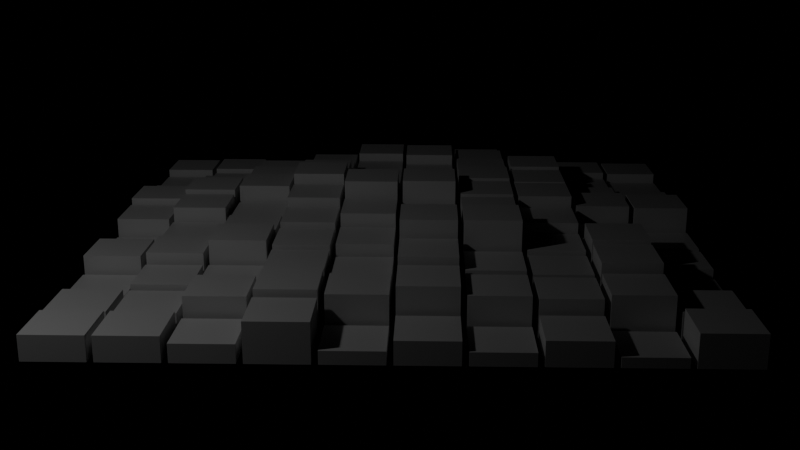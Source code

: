 # Source: cubes_animation_1.blend  (saved by Blender 4.4.32; exported with 4.5.12 LTS)
import bpy
from mathutils import Matrix  # noqa: F401  (used for matrix-valued properties, if any)

bpy.ops.wm.read_factory_settings(use_empty=True)
scene = bpy.context.scene
scene.name = 'Scene'

# ---- materials (node trees are filled in below, after node groups)
mat_graymat = bpy.data.materials.new('GrayMat')

# ---- material node trees
mat_graymat.use_nodes = True; mat_graymat.node_tree.nodes.clear()
_N = mat_graymat.node_tree.nodes; _L = mat_graymat.node_tree.links
n0 = _N.new('ShaderNodeBsdfPrincipled'); n0.name = 'Principled BSDF'; n0.location = (10, 300)
n0.inputs[0].default_value = (0.6, 0.6, 0.6, 1.0)
n0.inputs[2].default_value = 0.45
n1 = _N.new('ShaderNodeOutputMaterial'); n1.name = 'Material Output'; n1.location = (300, 300)
_L.new(n0.outputs[0], n1.inputs[0])
n1.is_active_output = True

# ---- world
world_world = bpy.data.worlds.new('World'); scene.world = world_world
world_world.use_nodes = True; world_world.node_tree.nodes.clear()
_N = world_world.node_tree.nodes; _L = world_world.node_tree.links
n0 = _N.new('ShaderNodeBackground'); n0.name = 'Background'; n0.location = (10, 300)
n0.inputs[0].default_value = (0.0, 0.0, 0.0, 1.0)
n0.inputs[1].default_value = 0.0
n1 = _N.new('ShaderNodeOutputWorld'); n1.name = 'World Output'; n1.location = (300, 300)
_L.new(n0.outputs[0], n1.inputs[0])
n1.is_active_output = True

# ---- cameras
cam_camera_001 = bpy.data.cameras.new('Camera.001')

# ---- lights
light_point_001 = bpy.data.lights.new('Point.001', 'POINT')
light_point_001.energy = 1500.0
light_point_001.shadow_soft_size = 0.5

# ---- meshes
me_cube_200 = bpy.data.meshes.new('Cube.200')
me_cube_200.from_pydata([(-1.0, -1.0, -1.0), (-1.0, -1.0, 1.0), (-1.0, 1.0, -1.0), (-1.0, 1.0, 1.0), (1.0, -1.0, -1.0), (1.0, -1.0, 1.0), (1.0, 1.0, -1.0), (1.0, 1.0, 1.0)], [], [(0, 1, 3, 2), (2, 3, 7, 6), (6, 7, 5, 4), (4, 5, 1, 0), (2, 6, 4, 0), (7, 3, 1, 5)])
_uv = me_cube_200.uv_layers.new(name='UVMap')
_uv.uv.foreach_set('vector', [0.375, 0.0, 0.625, 0.0, 0.625, 0.25, 0.375, 0.25, 0.375, 0.25, 0.625, 0.25, 0.625, 0.5, 0.375, 0.5, 0.375, 0.5, 0.625, 0.5, 0.625, 0.75, 0.375, 0.75, 0.375, 0.75, 0.625, 0.75, 0.625, 1.0, 0.375, 1.0, 0.125, 0.5, 0.375, 0.5, 0.375, 0.75, 0.125, 0.75, 0.625, 0.5, 0.875, 0.5, 0.875, 0.75, 0.625, 0.75])
me_cube_200.materials.append(mat_graymat)
me_cube_200.update()
me_cube_201 = bpy.data.meshes.new('Cube.201')
me_cube_201.from_pydata([(-1.0, -1.0, -1.0), (-1.0, -1.0, 1.0), (-1.0, 1.0, -1.0), (-1.0, 1.0, 1.0), (1.0, -1.0, -1.0), (1.0, -1.0, 1.0), (1.0, 1.0, -1.0), (1.0, 1.0, 1.0)], [], [(0, 1, 3, 2), (2, 3, 7, 6), (6, 7, 5, 4), (4, 5, 1, 0), (2, 6, 4, 0), (7, 3, 1, 5)])
_uv = me_cube_201.uv_layers.new(name='UVMap')
_uv.uv.foreach_set('vector', [0.375, 0.0, 0.625, 0.0, 0.625, 0.25, 0.375, 0.25, 0.375, 0.25, 0.625, 0.25, 0.625, 0.5, 0.375, 0.5, 0.375, 0.5, 0.625, 0.5, 0.625, 0.75, 0.375, 0.75, 0.375, 0.75, 0.625, 0.75, 0.625, 1.0, 0.375, 1.0, 0.125, 0.5, 0.375, 0.5, 0.375, 0.75, 0.125, 0.75, 0.625, 0.5, 0.875, 0.5, 0.875, 0.75, 0.625, 0.75])
me_cube_201.materials.append(mat_graymat)
me_cube_201.update()
me_cube_202 = bpy.data.meshes.new('Cube.202')
me_cube_202.from_pydata([(-1.0, -1.0, -1.0), (-1.0, -1.0, 1.0), (-1.0, 1.0, -1.0), (-1.0, 1.0, 1.0), (1.0, -1.0, -1.0), (1.0, -1.0, 1.0), (1.0, 1.0, -1.0), (1.0, 1.0, 1.0)], [], [(0, 1, 3, 2), (2, 3, 7, 6), (6, 7, 5, 4), (4, 5, 1, 0), (2, 6, 4, 0), (7, 3, 1, 5)])
_uv = me_cube_202.uv_layers.new(name='UVMap')
_uv.uv.foreach_set('vector', [0.375, 0.0, 0.625, 0.0, 0.625, 0.25, 0.375, 0.25, 0.375, 0.25, 0.625, 0.25, 0.625, 0.5, 0.375, 0.5, 0.375, 0.5, 0.625, 0.5, 0.625, 0.75, 0.375, 0.75, 0.375, 0.75, 0.625, 0.75, 0.625, 1.0, 0.375, 1.0, 0.125, 0.5, 0.375, 0.5, 0.375, 0.75, 0.125, 0.75, 0.625, 0.5, 0.875, 0.5, 0.875, 0.75, 0.625, 0.75])
me_cube_202.materials.append(mat_graymat)
me_cube_202.update()
me_cube_203 = bpy.data.meshes.new('Cube.203')
me_cube_203.from_pydata([(-1.0, -1.0, -1.0), (-1.0, -1.0, 1.0), (-1.0, 1.0, -1.0), (-1.0, 1.0, 1.0), (1.0, -1.0, -1.0), (1.0, -1.0, 1.0), (1.0, 1.0, -1.0), (1.0, 1.0, 1.0)], [], [(0, 1, 3, 2), (2, 3, 7, 6), (6, 7, 5, 4), (4, 5, 1, 0), (2, 6, 4, 0), (7, 3, 1, 5)])
_uv = me_cube_203.uv_layers.new(name='UVMap')
_uv.uv.foreach_set('vector', [0.375, 0.0, 0.625, 0.0, 0.625, 0.25, 0.375, 0.25, 0.375, 0.25, 0.625, 0.25, 0.625, 0.5, 0.375, 0.5, 0.375, 0.5, 0.625, 0.5, 0.625, 0.75, 0.375, 0.75, 0.375, 0.75, 0.625, 0.75, 0.625, 1.0, 0.375, 1.0, 0.125, 0.5, 0.375, 0.5, 0.375, 0.75, 0.125, 0.75, 0.625, 0.5, 0.875, 0.5, 0.875, 0.75, 0.625, 0.75])
me_cube_203.materials.append(mat_graymat)
me_cube_203.update()
me_cube_204 = bpy.data.meshes.new('Cube.204')
me_cube_204.from_pydata([(-1.0, -1.0, -1.0), (-1.0, -1.0, 1.0), (-1.0, 1.0, -1.0), (-1.0, 1.0, 1.0), (1.0, -1.0, -1.0), (1.0, -1.0, 1.0), (1.0, 1.0, -1.0), (1.0, 1.0, 1.0)], [], [(0, 1, 3, 2), (2, 3, 7, 6), (6, 7, 5, 4), (4, 5, 1, 0), (2, 6, 4, 0), (7, 3, 1, 5)])
_uv = me_cube_204.uv_layers.new(name='UVMap')
_uv.uv.foreach_set('vector', [0.375, 0.0, 0.625, 0.0, 0.625, 0.25, 0.375, 0.25, 0.375, 0.25, 0.625, 0.25, 0.625, 0.5, 0.375, 0.5, 0.375, 0.5, 0.625, 0.5, 0.625, 0.75, 0.375, 0.75, 0.375, 0.75, 0.625, 0.75, 0.625, 1.0, 0.375, 1.0, 0.125, 0.5, 0.375, 0.5, 0.375, 0.75, 0.125, 0.75, 0.625, 0.5, 0.875, 0.5, 0.875, 0.75, 0.625, 0.75])
me_cube_204.materials.append(mat_graymat)
me_cube_204.update()
me_cube_205 = bpy.data.meshes.new('Cube.205')
me_cube_205.from_pydata([(-1.0, -1.0, -1.0), (-1.0, -1.0, 1.0), (-1.0, 1.0, -1.0), (-1.0, 1.0, 1.0), (1.0, -1.0, -1.0), (1.0, -1.0, 1.0), (1.0, 1.0, -1.0), (1.0, 1.0, 1.0)], [], [(0, 1, 3, 2), (2, 3, 7, 6), (6, 7, 5, 4), (4, 5, 1, 0), (2, 6, 4, 0), (7, 3, 1, 5)])
_uv = me_cube_205.uv_layers.new(name='UVMap')
_uv.uv.foreach_set('vector', [0.375, 0.0, 0.625, 0.0, 0.625, 0.25, 0.375, 0.25, 0.375, 0.25, 0.625, 0.25, 0.625, 0.5, 0.375, 0.5, 0.375, 0.5, 0.625, 0.5, 0.625, 0.75, 0.375, 0.75, 0.375, 0.75, 0.625, 0.75, 0.625, 1.0, 0.375, 1.0, 0.125, 0.5, 0.375, 0.5, 0.375, 0.75, 0.125, 0.75, 0.625, 0.5, 0.875, 0.5, 0.875, 0.75, 0.625, 0.75])
me_cube_205.materials.append(mat_graymat)
me_cube_205.update()
me_cube_206 = bpy.data.meshes.new('Cube.206')
me_cube_206.from_pydata([(-1.0, -1.0, -1.0), (-1.0, -1.0, 1.0), (-1.0, 1.0, -1.0), (-1.0, 1.0, 1.0), (1.0, -1.0, -1.0), (1.0, -1.0, 1.0), (1.0, 1.0, -1.0), (1.0, 1.0, 1.0)], [], [(0, 1, 3, 2), (2, 3, 7, 6), (6, 7, 5, 4), (4, 5, 1, 0), (2, 6, 4, 0), (7, 3, 1, 5)])
_uv = me_cube_206.uv_layers.new(name='UVMap')
_uv.uv.foreach_set('vector', [0.375, 0.0, 0.625, 0.0, 0.625, 0.25, 0.375, 0.25, 0.375, 0.25, 0.625, 0.25, 0.625, 0.5, 0.375, 0.5, 0.375, 0.5, 0.625, 0.5, 0.625, 0.75, 0.375, 0.75, 0.375, 0.75, 0.625, 0.75, 0.625, 1.0, 0.375, 1.0, 0.125, 0.5, 0.375, 0.5, 0.375, 0.75, 0.125, 0.75, 0.625, 0.5, 0.875, 0.5, 0.875, 0.75, 0.625, 0.75])
me_cube_206.materials.append(mat_graymat)
me_cube_206.update()
me_cube_207 = bpy.data.meshes.new('Cube.207')
me_cube_207.from_pydata([(-1.0, -1.0, -1.0), (-1.0, -1.0, 1.0), (-1.0, 1.0, -1.0), (-1.0, 1.0, 1.0), (1.0, -1.0, -1.0), (1.0, -1.0, 1.0), (1.0, 1.0, -1.0), (1.0, 1.0, 1.0)], [], [(0, 1, 3, 2), (2, 3, 7, 6), (6, 7, 5, 4), (4, 5, 1, 0), (2, 6, 4, 0), (7, 3, 1, 5)])
_uv = me_cube_207.uv_layers.new(name='UVMap')
_uv.uv.foreach_set('vector', [0.375, 0.0, 0.625, 0.0, 0.625, 0.25, 0.375, 0.25, 0.375, 0.25, 0.625, 0.25, 0.625, 0.5, 0.375, 0.5, 0.375, 0.5, 0.625, 0.5, 0.625, 0.75, 0.375, 0.75, 0.375, 0.75, 0.625, 0.75, 0.625, 1.0, 0.375, 1.0, 0.125, 0.5, 0.375, 0.5, 0.375, 0.75, 0.125, 0.75, 0.625, 0.5, 0.875, 0.5, 0.875, 0.75, 0.625, 0.75])
me_cube_207.materials.append(mat_graymat)
me_cube_207.update()
me_cube_208 = bpy.data.meshes.new('Cube.208')
me_cube_208.from_pydata([(-1.0, -1.0, -1.0), (-1.0, -1.0, 1.0), (-1.0, 1.0, -1.0), (-1.0, 1.0, 1.0), (1.0, -1.0, -1.0), (1.0, -1.0, 1.0), (1.0, 1.0, -1.0), (1.0, 1.0, 1.0)], [], [(0, 1, 3, 2), (2, 3, 7, 6), (6, 7, 5, 4), (4, 5, 1, 0), (2, 6, 4, 0), (7, 3, 1, 5)])
_uv = me_cube_208.uv_layers.new(name='UVMap')
_uv.uv.foreach_set('vector', [0.375, 0.0, 0.625, 0.0, 0.625, 0.25, 0.375, 0.25, 0.375, 0.25, 0.625, 0.25, 0.625, 0.5, 0.375, 0.5, 0.375, 0.5, 0.625, 0.5, 0.625, 0.75, 0.375, 0.75, 0.375, 0.75, 0.625, 0.75, 0.625, 1.0, 0.375, 1.0, 0.125, 0.5, 0.375, 0.5, 0.375, 0.75, 0.125, 0.75, 0.625, 0.5, 0.875, 0.5, 0.875, 0.75, 0.625, 0.75])
me_cube_208.materials.append(mat_graymat)
me_cube_208.update()
me_cube_209 = bpy.data.meshes.new('Cube.209')
me_cube_209.from_pydata([(-1.0, -1.0, -1.0), (-1.0, -1.0, 1.0), (-1.0, 1.0, -1.0), (-1.0, 1.0, 1.0), (1.0, -1.0, -1.0), (1.0, -1.0, 1.0), (1.0, 1.0, -1.0), (1.0, 1.0, 1.0)], [], [(0, 1, 3, 2), (2, 3, 7, 6), (6, 7, 5, 4), (4, 5, 1, 0), (2, 6, 4, 0), (7, 3, 1, 5)])
_uv = me_cube_209.uv_layers.new(name='UVMap')
_uv.uv.foreach_set('vector', [0.375, 0.0, 0.625, 0.0, 0.625, 0.25, 0.375, 0.25, 0.375, 0.25, 0.625, 0.25, 0.625, 0.5, 0.375, 0.5, 0.375, 0.5, 0.625, 0.5, 0.625, 0.75, 0.375, 0.75, 0.375, 0.75, 0.625, 0.75, 0.625, 1.0, 0.375, 1.0, 0.125, 0.5, 0.375, 0.5, 0.375, 0.75, 0.125, 0.75, 0.625, 0.5, 0.875, 0.5, 0.875, 0.75, 0.625, 0.75])
me_cube_209.materials.append(mat_graymat)
me_cube_209.update()
me_cube_210 = bpy.data.meshes.new('Cube.210')
me_cube_210.from_pydata([(-1.0, -1.0, -1.0), (-1.0, -1.0, 1.0), (-1.0, 1.0, -1.0), (-1.0, 1.0, 1.0), (1.0, -1.0, -1.0), (1.0, -1.0, 1.0), (1.0, 1.0, -1.0), (1.0, 1.0, 1.0)], [], [(0, 1, 3, 2), (2, 3, 7, 6), (6, 7, 5, 4), (4, 5, 1, 0), (2, 6, 4, 0), (7, 3, 1, 5)])
_uv = me_cube_210.uv_layers.new(name='UVMap')
_uv.uv.foreach_set('vector', [0.375, 0.0, 0.625, 0.0, 0.625, 0.25, 0.375, 0.25, 0.375, 0.25, 0.625, 0.25, 0.625, 0.5, 0.375, 0.5, 0.375, 0.5, 0.625, 0.5, 0.625, 0.75, 0.375, 0.75, 0.375, 0.75, 0.625, 0.75, 0.625, 1.0, 0.375, 1.0, 0.125, 0.5, 0.375, 0.5, 0.375, 0.75, 0.125, 0.75, 0.625, 0.5, 0.875, 0.5, 0.875, 0.75, 0.625, 0.75])
me_cube_210.materials.append(mat_graymat)
me_cube_210.update()
me_cube_211 = bpy.data.meshes.new('Cube.211')
me_cube_211.from_pydata([(-1.0, -1.0, -1.0), (-1.0, -1.0, 1.0), (-1.0, 1.0, -1.0), (-1.0, 1.0, 1.0), (1.0, -1.0, -1.0), (1.0, -1.0, 1.0), (1.0, 1.0, -1.0), (1.0, 1.0, 1.0)], [], [(0, 1, 3, 2), (2, 3, 7, 6), (6, 7, 5, 4), (4, 5, 1, 0), (2, 6, 4, 0), (7, 3, 1, 5)])
_uv = me_cube_211.uv_layers.new(name='UVMap')
_uv.uv.foreach_set('vector', [0.375, 0.0, 0.625, 0.0, 0.625, 0.25, 0.375, 0.25, 0.375, 0.25, 0.625, 0.25, 0.625, 0.5, 0.375, 0.5, 0.375, 0.5, 0.625, 0.5, 0.625, 0.75, 0.375, 0.75, 0.375, 0.75, 0.625, 0.75, 0.625, 1.0, 0.375, 1.0, 0.125, 0.5, 0.375, 0.5, 0.375, 0.75, 0.125, 0.75, 0.625, 0.5, 0.875, 0.5, 0.875, 0.75, 0.625, 0.75])
me_cube_211.materials.append(mat_graymat)
me_cube_211.update()
me_cube_212 = bpy.data.meshes.new('Cube.212')
me_cube_212.from_pydata([(-1.0, -1.0, -1.0), (-1.0, -1.0, 1.0), (-1.0, 1.0, -1.0), (-1.0, 1.0, 1.0), (1.0, -1.0, -1.0), (1.0, -1.0, 1.0), (1.0, 1.0, -1.0), (1.0, 1.0, 1.0)], [], [(0, 1, 3, 2), (2, 3, 7, 6), (6, 7, 5, 4), (4, 5, 1, 0), (2, 6, 4, 0), (7, 3, 1, 5)])
_uv = me_cube_212.uv_layers.new(name='UVMap')
_uv.uv.foreach_set('vector', [0.375, 0.0, 0.625, 0.0, 0.625, 0.25, 0.375, 0.25, 0.375, 0.25, 0.625, 0.25, 0.625, 0.5, 0.375, 0.5, 0.375, 0.5, 0.625, 0.5, 0.625, 0.75, 0.375, 0.75, 0.375, 0.75, 0.625, 0.75, 0.625, 1.0, 0.375, 1.0, 0.125, 0.5, 0.375, 0.5, 0.375, 0.75, 0.125, 0.75, 0.625, 0.5, 0.875, 0.5, 0.875, 0.75, 0.625, 0.75])
me_cube_212.materials.append(mat_graymat)
me_cube_212.update()
me_cube_213 = bpy.data.meshes.new('Cube.213')
me_cube_213.from_pydata([(-1.0, -1.0, -1.0), (-1.0, -1.0, 1.0), (-1.0, 1.0, -1.0), (-1.0, 1.0, 1.0), (1.0, -1.0, -1.0), (1.0, -1.0, 1.0), (1.0, 1.0, -1.0), (1.0, 1.0, 1.0)], [], [(0, 1, 3, 2), (2, 3, 7, 6), (6, 7, 5, 4), (4, 5, 1, 0), (2, 6, 4, 0), (7, 3, 1, 5)])
_uv = me_cube_213.uv_layers.new(name='UVMap')
_uv.uv.foreach_set('vector', [0.375, 0.0, 0.625, 0.0, 0.625, 0.25, 0.375, 0.25, 0.375, 0.25, 0.625, 0.25, 0.625, 0.5, 0.375, 0.5, 0.375, 0.5, 0.625, 0.5, 0.625, 0.75, 0.375, 0.75, 0.375, 0.75, 0.625, 0.75, 0.625, 1.0, 0.375, 1.0, 0.125, 0.5, 0.375, 0.5, 0.375, 0.75, 0.125, 0.75, 0.625, 0.5, 0.875, 0.5, 0.875, 0.75, 0.625, 0.75])
me_cube_213.materials.append(mat_graymat)
me_cube_213.update()
me_cube_214 = bpy.data.meshes.new('Cube.214')
me_cube_214.from_pydata([(-1.0, -1.0, -1.0), (-1.0, -1.0, 1.0), (-1.0, 1.0, -1.0), (-1.0, 1.0, 1.0), (1.0, -1.0, -1.0), (1.0, -1.0, 1.0), (1.0, 1.0, -1.0), (1.0, 1.0, 1.0)], [], [(0, 1, 3, 2), (2, 3, 7, 6), (6, 7, 5, 4), (4, 5, 1, 0), (2, 6, 4, 0), (7, 3, 1, 5)])
_uv = me_cube_214.uv_layers.new(name='UVMap')
_uv.uv.foreach_set('vector', [0.375, 0.0, 0.625, 0.0, 0.625, 0.25, 0.375, 0.25, 0.375, 0.25, 0.625, 0.25, 0.625, 0.5, 0.375, 0.5, 0.375, 0.5, 0.625, 0.5, 0.625, 0.75, 0.375, 0.75, 0.375, 0.75, 0.625, 0.75, 0.625, 1.0, 0.375, 1.0, 0.125, 0.5, 0.375, 0.5, 0.375, 0.75, 0.125, 0.75, 0.625, 0.5, 0.875, 0.5, 0.875, 0.75, 0.625, 0.75])
me_cube_214.materials.append(mat_graymat)
me_cube_214.update()
me_cube_215 = bpy.data.meshes.new('Cube.215')
me_cube_215.from_pydata([(-1.0, -1.0, -1.0), (-1.0, -1.0, 1.0), (-1.0, 1.0, -1.0), (-1.0, 1.0, 1.0), (1.0, -1.0, -1.0), (1.0, -1.0, 1.0), (1.0, 1.0, -1.0), (1.0, 1.0, 1.0)], [], [(0, 1, 3, 2), (2, 3, 7, 6), (6, 7, 5, 4), (4, 5, 1, 0), (2, 6, 4, 0), (7, 3, 1, 5)])
_uv = me_cube_215.uv_layers.new(name='UVMap')
_uv.uv.foreach_set('vector', [0.375, 0.0, 0.625, 0.0, 0.625, 0.25, 0.375, 0.25, 0.375, 0.25, 0.625, 0.25, 0.625, 0.5, 0.375, 0.5, 0.375, 0.5, 0.625, 0.5, 0.625, 0.75, 0.375, 0.75, 0.375, 0.75, 0.625, 0.75, 0.625, 1.0, 0.375, 1.0, 0.125, 0.5, 0.375, 0.5, 0.375, 0.75, 0.125, 0.75, 0.625, 0.5, 0.875, 0.5, 0.875, 0.75, 0.625, 0.75])
me_cube_215.materials.append(mat_graymat)
me_cube_215.update()
me_cube_216 = bpy.data.meshes.new('Cube.216')
me_cube_216.from_pydata([(-1.0, -1.0, -1.0), (-1.0, -1.0, 1.0), (-1.0, 1.0, -1.0), (-1.0, 1.0, 1.0), (1.0, -1.0, -1.0), (1.0, -1.0, 1.0), (1.0, 1.0, -1.0), (1.0, 1.0, 1.0)], [], [(0, 1, 3, 2), (2, 3, 7, 6), (6, 7, 5, 4), (4, 5, 1, 0), (2, 6, 4, 0), (7, 3, 1, 5)])
_uv = me_cube_216.uv_layers.new(name='UVMap')
_uv.uv.foreach_set('vector', [0.375, 0.0, 0.625, 0.0, 0.625, 0.25, 0.375, 0.25, 0.375, 0.25, 0.625, 0.25, 0.625, 0.5, 0.375, 0.5, 0.375, 0.5, 0.625, 0.5, 0.625, 0.75, 0.375, 0.75, 0.375, 0.75, 0.625, 0.75, 0.625, 1.0, 0.375, 1.0, 0.125, 0.5, 0.375, 0.5, 0.375, 0.75, 0.125, 0.75, 0.625, 0.5, 0.875, 0.5, 0.875, 0.75, 0.625, 0.75])
me_cube_216.materials.append(mat_graymat)
me_cube_216.update()
me_cube_217 = bpy.data.meshes.new('Cube.217')
me_cube_217.from_pydata([(-1.0, -1.0, -1.0), (-1.0, -1.0, 1.0), (-1.0, 1.0, -1.0), (-1.0, 1.0, 1.0), (1.0, -1.0, -1.0), (1.0, -1.0, 1.0), (1.0, 1.0, -1.0), (1.0, 1.0, 1.0)], [], [(0, 1, 3, 2), (2, 3, 7, 6), (6, 7, 5, 4), (4, 5, 1, 0), (2, 6, 4, 0), (7, 3, 1, 5)])
_uv = me_cube_217.uv_layers.new(name='UVMap')
_uv.uv.foreach_set('vector', [0.375, 0.0, 0.625, 0.0, 0.625, 0.25, 0.375, 0.25, 0.375, 0.25, 0.625, 0.25, 0.625, 0.5, 0.375, 0.5, 0.375, 0.5, 0.625, 0.5, 0.625, 0.75, 0.375, 0.75, 0.375, 0.75, 0.625, 0.75, 0.625, 1.0, 0.375, 1.0, 0.125, 0.5, 0.375, 0.5, 0.375, 0.75, 0.125, 0.75, 0.625, 0.5, 0.875, 0.5, 0.875, 0.75, 0.625, 0.75])
me_cube_217.materials.append(mat_graymat)
me_cube_217.update()
me_cube_218 = bpy.data.meshes.new('Cube.218')
me_cube_218.from_pydata([(-1.0, -1.0, -1.0), (-1.0, -1.0, 1.0), (-1.0, 1.0, -1.0), (-1.0, 1.0, 1.0), (1.0, -1.0, -1.0), (1.0, -1.0, 1.0), (1.0, 1.0, -1.0), (1.0, 1.0, 1.0)], [], [(0, 1, 3, 2), (2, 3, 7, 6), (6, 7, 5, 4), (4, 5, 1, 0), (2, 6, 4, 0), (7, 3, 1, 5)])
_uv = me_cube_218.uv_layers.new(name='UVMap')
_uv.uv.foreach_set('vector', [0.375, 0.0, 0.625, 0.0, 0.625, 0.25, 0.375, 0.25, 0.375, 0.25, 0.625, 0.25, 0.625, 0.5, 0.375, 0.5, 0.375, 0.5, 0.625, 0.5, 0.625, 0.75, 0.375, 0.75, 0.375, 0.75, 0.625, 0.75, 0.625, 1.0, 0.375, 1.0, 0.125, 0.5, 0.375, 0.5, 0.375, 0.75, 0.125, 0.75, 0.625, 0.5, 0.875, 0.5, 0.875, 0.75, 0.625, 0.75])
me_cube_218.materials.append(mat_graymat)
me_cube_218.update()
me_cube_219 = bpy.data.meshes.new('Cube.219')
me_cube_219.from_pydata([(-1.0, -1.0, -1.0), (-1.0, -1.0, 1.0), (-1.0, 1.0, -1.0), (-1.0, 1.0, 1.0), (1.0, -1.0, -1.0), (1.0, -1.0, 1.0), (1.0, 1.0, -1.0), (1.0, 1.0, 1.0)], [], [(0, 1, 3, 2), (2, 3, 7, 6), (6, 7, 5, 4), (4, 5, 1, 0), (2, 6, 4, 0), (7, 3, 1, 5)])
_uv = me_cube_219.uv_layers.new(name='UVMap')
_uv.uv.foreach_set('vector', [0.375, 0.0, 0.625, 0.0, 0.625, 0.25, 0.375, 0.25, 0.375, 0.25, 0.625, 0.25, 0.625, 0.5, 0.375, 0.5, 0.375, 0.5, 0.625, 0.5, 0.625, 0.75, 0.375, 0.75, 0.375, 0.75, 0.625, 0.75, 0.625, 1.0, 0.375, 1.0, 0.125, 0.5, 0.375, 0.5, 0.375, 0.75, 0.125, 0.75, 0.625, 0.5, 0.875, 0.5, 0.875, 0.75, 0.625, 0.75])
me_cube_219.materials.append(mat_graymat)
me_cube_219.update()
me_cube_220 = bpy.data.meshes.new('Cube.220')
me_cube_220.from_pydata([(-1.0, -1.0, -1.0), (-1.0, -1.0, 1.0), (-1.0, 1.0, -1.0), (-1.0, 1.0, 1.0), (1.0, -1.0, -1.0), (1.0, -1.0, 1.0), (1.0, 1.0, -1.0), (1.0, 1.0, 1.0)], [], [(0, 1, 3, 2), (2, 3, 7, 6), (6, 7, 5, 4), (4, 5, 1, 0), (2, 6, 4, 0), (7, 3, 1, 5)])
_uv = me_cube_220.uv_layers.new(name='UVMap')
_uv.uv.foreach_set('vector', [0.375, 0.0, 0.625, 0.0, 0.625, 0.25, 0.375, 0.25, 0.375, 0.25, 0.625, 0.25, 0.625, 0.5, 0.375, 0.5, 0.375, 0.5, 0.625, 0.5, 0.625, 0.75, 0.375, 0.75, 0.375, 0.75, 0.625, 0.75, 0.625, 1.0, 0.375, 1.0, 0.125, 0.5, 0.375, 0.5, 0.375, 0.75, 0.125, 0.75, 0.625, 0.5, 0.875, 0.5, 0.875, 0.75, 0.625, 0.75])
me_cube_220.materials.append(mat_graymat)
me_cube_220.update()
me_cube_221 = bpy.data.meshes.new('Cube.221')
me_cube_221.from_pydata([(-1.0, -1.0, -1.0), (-1.0, -1.0, 1.0), (-1.0, 1.0, -1.0), (-1.0, 1.0, 1.0), (1.0, -1.0, -1.0), (1.0, -1.0, 1.0), (1.0, 1.0, -1.0), (1.0, 1.0, 1.0)], [], [(0, 1, 3, 2), (2, 3, 7, 6), (6, 7, 5, 4), (4, 5, 1, 0), (2, 6, 4, 0), (7, 3, 1, 5)])
_uv = me_cube_221.uv_layers.new(name='UVMap')
_uv.uv.foreach_set('vector', [0.375, 0.0, 0.625, 0.0, 0.625, 0.25, 0.375, 0.25, 0.375, 0.25, 0.625, 0.25, 0.625, 0.5, 0.375, 0.5, 0.375, 0.5, 0.625, 0.5, 0.625, 0.75, 0.375, 0.75, 0.375, 0.75, 0.625, 0.75, 0.625, 1.0, 0.375, 1.0, 0.125, 0.5, 0.375, 0.5, 0.375, 0.75, 0.125, 0.75, 0.625, 0.5, 0.875, 0.5, 0.875, 0.75, 0.625, 0.75])
me_cube_221.materials.append(mat_graymat)
me_cube_221.update()
me_cube_222 = bpy.data.meshes.new('Cube.222')
me_cube_222.from_pydata([(-1.0, -1.0, -1.0), (-1.0, -1.0, 1.0), (-1.0, 1.0, -1.0), (-1.0, 1.0, 1.0), (1.0, -1.0, -1.0), (1.0, -1.0, 1.0), (1.0, 1.0, -1.0), (1.0, 1.0, 1.0)], [], [(0, 1, 3, 2), (2, 3, 7, 6), (6, 7, 5, 4), (4, 5, 1, 0), (2, 6, 4, 0), (7, 3, 1, 5)])
_uv = me_cube_222.uv_layers.new(name='UVMap')
_uv.uv.foreach_set('vector', [0.375, 0.0, 0.625, 0.0, 0.625, 0.25, 0.375, 0.25, 0.375, 0.25, 0.625, 0.25, 0.625, 0.5, 0.375, 0.5, 0.375, 0.5, 0.625, 0.5, 0.625, 0.75, 0.375, 0.75, 0.375, 0.75, 0.625, 0.75, 0.625, 1.0, 0.375, 1.0, 0.125, 0.5, 0.375, 0.5, 0.375, 0.75, 0.125, 0.75, 0.625, 0.5, 0.875, 0.5, 0.875, 0.75, 0.625, 0.75])
me_cube_222.materials.append(mat_graymat)
me_cube_222.update()
me_cube_223 = bpy.data.meshes.new('Cube.223')
me_cube_223.from_pydata([(-1.0, -1.0, -1.0), (-1.0, -1.0, 1.0), (-1.0, 1.0, -1.0), (-1.0, 1.0, 1.0), (1.0, -1.0, -1.0), (1.0, -1.0, 1.0), (1.0, 1.0, -1.0), (1.0, 1.0, 1.0)], [], [(0, 1, 3, 2), (2, 3, 7, 6), (6, 7, 5, 4), (4, 5, 1, 0), (2, 6, 4, 0), (7, 3, 1, 5)])
_uv = me_cube_223.uv_layers.new(name='UVMap')
_uv.uv.foreach_set('vector', [0.375, 0.0, 0.625, 0.0, 0.625, 0.25, 0.375, 0.25, 0.375, 0.25, 0.625, 0.25, 0.625, 0.5, 0.375, 0.5, 0.375, 0.5, 0.625, 0.5, 0.625, 0.75, 0.375, 0.75, 0.375, 0.75, 0.625, 0.75, 0.625, 1.0, 0.375, 1.0, 0.125, 0.5, 0.375, 0.5, 0.375, 0.75, 0.125, 0.75, 0.625, 0.5, 0.875, 0.5, 0.875, 0.75, 0.625, 0.75])
me_cube_223.materials.append(mat_graymat)
me_cube_223.update()
me_cube_224 = bpy.data.meshes.new('Cube.224')
me_cube_224.from_pydata([(-1.0, -1.0, -1.0), (-1.0, -1.0, 1.0), (-1.0, 1.0, -1.0), (-1.0, 1.0, 1.0), (1.0, -1.0, -1.0), (1.0, -1.0, 1.0), (1.0, 1.0, -1.0), (1.0, 1.0, 1.0)], [], [(0, 1, 3, 2), (2, 3, 7, 6), (6, 7, 5, 4), (4, 5, 1, 0), (2, 6, 4, 0), (7, 3, 1, 5)])
_uv = me_cube_224.uv_layers.new(name='UVMap')
_uv.uv.foreach_set('vector', [0.375, 0.0, 0.625, 0.0, 0.625, 0.25, 0.375, 0.25, 0.375, 0.25, 0.625, 0.25, 0.625, 0.5, 0.375, 0.5, 0.375, 0.5, 0.625, 0.5, 0.625, 0.75, 0.375, 0.75, 0.375, 0.75, 0.625, 0.75, 0.625, 1.0, 0.375, 1.0, 0.125, 0.5, 0.375, 0.5, 0.375, 0.75, 0.125, 0.75, 0.625, 0.5, 0.875, 0.5, 0.875, 0.75, 0.625, 0.75])
me_cube_224.materials.append(mat_graymat)
me_cube_224.update()
me_cube_225 = bpy.data.meshes.new('Cube.225')
me_cube_225.from_pydata([(-1.0, -1.0, -1.0), (-1.0, -1.0, 1.0), (-1.0, 1.0, -1.0), (-1.0, 1.0, 1.0), (1.0, -1.0, -1.0), (1.0, -1.0, 1.0), (1.0, 1.0, -1.0), (1.0, 1.0, 1.0)], [], [(0, 1, 3, 2), (2, 3, 7, 6), (6, 7, 5, 4), (4, 5, 1, 0), (2, 6, 4, 0), (7, 3, 1, 5)])
_uv = me_cube_225.uv_layers.new(name='UVMap')
_uv.uv.foreach_set('vector', [0.375, 0.0, 0.625, 0.0, 0.625, 0.25, 0.375, 0.25, 0.375, 0.25, 0.625, 0.25, 0.625, 0.5, 0.375, 0.5, 0.375, 0.5, 0.625, 0.5, 0.625, 0.75, 0.375, 0.75, 0.375, 0.75, 0.625, 0.75, 0.625, 1.0, 0.375, 1.0, 0.125, 0.5, 0.375, 0.5, 0.375, 0.75, 0.125, 0.75, 0.625, 0.5, 0.875, 0.5, 0.875, 0.75, 0.625, 0.75])
me_cube_225.materials.append(mat_graymat)
me_cube_225.update()
me_cube_226 = bpy.data.meshes.new('Cube.226')
me_cube_226.from_pydata([(-1.0, -1.0, -1.0), (-1.0, -1.0, 1.0), (-1.0, 1.0, -1.0), (-1.0, 1.0, 1.0), (1.0, -1.0, -1.0), (1.0, -1.0, 1.0), (1.0, 1.0, -1.0), (1.0, 1.0, 1.0)], [], [(0, 1, 3, 2), (2, 3, 7, 6), (6, 7, 5, 4), (4, 5, 1, 0), (2, 6, 4, 0), (7, 3, 1, 5)])
_uv = me_cube_226.uv_layers.new(name='UVMap')
_uv.uv.foreach_set('vector', [0.375, 0.0, 0.625, 0.0, 0.625, 0.25, 0.375, 0.25, 0.375, 0.25, 0.625, 0.25, 0.625, 0.5, 0.375, 0.5, 0.375, 0.5, 0.625, 0.5, 0.625, 0.75, 0.375, 0.75, 0.375, 0.75, 0.625, 0.75, 0.625, 1.0, 0.375, 1.0, 0.125, 0.5, 0.375, 0.5, 0.375, 0.75, 0.125, 0.75, 0.625, 0.5, 0.875, 0.5, 0.875, 0.75, 0.625, 0.75])
me_cube_226.materials.append(mat_graymat)
me_cube_226.update()
me_cube_227 = bpy.data.meshes.new('Cube.227')
me_cube_227.from_pydata([(-1.0, -1.0, -1.0), (-1.0, -1.0, 1.0), (-1.0, 1.0, -1.0), (-1.0, 1.0, 1.0), (1.0, -1.0, -1.0), (1.0, -1.0, 1.0), (1.0, 1.0, -1.0), (1.0, 1.0, 1.0)], [], [(0, 1, 3, 2), (2, 3, 7, 6), (6, 7, 5, 4), (4, 5, 1, 0), (2, 6, 4, 0), (7, 3, 1, 5)])
_uv = me_cube_227.uv_layers.new(name='UVMap')
_uv.uv.foreach_set('vector', [0.375, 0.0, 0.625, 0.0, 0.625, 0.25, 0.375, 0.25, 0.375, 0.25, 0.625, 0.25, 0.625, 0.5, 0.375, 0.5, 0.375, 0.5, 0.625, 0.5, 0.625, 0.75, 0.375, 0.75, 0.375, 0.75, 0.625, 0.75, 0.625, 1.0, 0.375, 1.0, 0.125, 0.5, 0.375, 0.5, 0.375, 0.75, 0.125, 0.75, 0.625, 0.5, 0.875, 0.5, 0.875, 0.75, 0.625, 0.75])
me_cube_227.materials.append(mat_graymat)
me_cube_227.update()
me_cube_228 = bpy.data.meshes.new('Cube.228')
me_cube_228.from_pydata([(-1.0, -1.0, -1.0), (-1.0, -1.0, 1.0), (-1.0, 1.0, -1.0), (-1.0, 1.0, 1.0), (1.0, -1.0, -1.0), (1.0, -1.0, 1.0), (1.0, 1.0, -1.0), (1.0, 1.0, 1.0)], [], [(0, 1, 3, 2), (2, 3, 7, 6), (6, 7, 5, 4), (4, 5, 1, 0), (2, 6, 4, 0), (7, 3, 1, 5)])
_uv = me_cube_228.uv_layers.new(name='UVMap')
_uv.uv.foreach_set('vector', [0.375, 0.0, 0.625, 0.0, 0.625, 0.25, 0.375, 0.25, 0.375, 0.25, 0.625, 0.25, 0.625, 0.5, 0.375, 0.5, 0.375, 0.5, 0.625, 0.5, 0.625, 0.75, 0.375, 0.75, 0.375, 0.75, 0.625, 0.75, 0.625, 1.0, 0.375, 1.0, 0.125, 0.5, 0.375, 0.5, 0.375, 0.75, 0.125, 0.75, 0.625, 0.5, 0.875, 0.5, 0.875, 0.75, 0.625, 0.75])
me_cube_228.materials.append(mat_graymat)
me_cube_228.update()
me_cube_229 = bpy.data.meshes.new('Cube.229')
me_cube_229.from_pydata([(-1.0, -1.0, -1.0), (-1.0, -1.0, 1.0), (-1.0, 1.0, -1.0), (-1.0, 1.0, 1.0), (1.0, -1.0, -1.0), (1.0, -1.0, 1.0), (1.0, 1.0, -1.0), (1.0, 1.0, 1.0)], [], [(0, 1, 3, 2), (2, 3, 7, 6), (6, 7, 5, 4), (4, 5, 1, 0), (2, 6, 4, 0), (7, 3, 1, 5)])
_uv = me_cube_229.uv_layers.new(name='UVMap')
_uv.uv.foreach_set('vector', [0.375, 0.0, 0.625, 0.0, 0.625, 0.25, 0.375, 0.25, 0.375, 0.25, 0.625, 0.25, 0.625, 0.5, 0.375, 0.5, 0.375, 0.5, 0.625, 0.5, 0.625, 0.75, 0.375, 0.75, 0.375, 0.75, 0.625, 0.75, 0.625, 1.0, 0.375, 1.0, 0.125, 0.5, 0.375, 0.5, 0.375, 0.75, 0.125, 0.75, 0.625, 0.5, 0.875, 0.5, 0.875, 0.75, 0.625, 0.75])
me_cube_229.materials.append(mat_graymat)
me_cube_229.update()
me_cube_230 = bpy.data.meshes.new('Cube.230')
me_cube_230.from_pydata([(-1.0, -1.0, -1.0), (-1.0, -1.0, 1.0), (-1.0, 1.0, -1.0), (-1.0, 1.0, 1.0), (1.0, -1.0, -1.0), (1.0, -1.0, 1.0), (1.0, 1.0, -1.0), (1.0, 1.0, 1.0)], [], [(0, 1, 3, 2), (2, 3, 7, 6), (6, 7, 5, 4), (4, 5, 1, 0), (2, 6, 4, 0), (7, 3, 1, 5)])
_uv = me_cube_230.uv_layers.new(name='UVMap')
_uv.uv.foreach_set('vector', [0.375, 0.0, 0.625, 0.0, 0.625, 0.25, 0.375, 0.25, 0.375, 0.25, 0.625, 0.25, 0.625, 0.5, 0.375, 0.5, 0.375, 0.5, 0.625, 0.5, 0.625, 0.75, 0.375, 0.75, 0.375, 0.75, 0.625, 0.75, 0.625, 1.0, 0.375, 1.0, 0.125, 0.5, 0.375, 0.5, 0.375, 0.75, 0.125, 0.75, 0.625, 0.5, 0.875, 0.5, 0.875, 0.75, 0.625, 0.75])
me_cube_230.materials.append(mat_graymat)
me_cube_230.update()
me_cube_231 = bpy.data.meshes.new('Cube.231')
me_cube_231.from_pydata([(-1.0, -1.0, -1.0), (-1.0, -1.0, 1.0), (-1.0, 1.0, -1.0), (-1.0, 1.0, 1.0), (1.0, -1.0, -1.0), (1.0, -1.0, 1.0), (1.0, 1.0, -1.0), (1.0, 1.0, 1.0)], [], [(0, 1, 3, 2), (2, 3, 7, 6), (6, 7, 5, 4), (4, 5, 1, 0), (2, 6, 4, 0), (7, 3, 1, 5)])
_uv = me_cube_231.uv_layers.new(name='UVMap')
_uv.uv.foreach_set('vector', [0.375, 0.0, 0.625, 0.0, 0.625, 0.25, 0.375, 0.25, 0.375, 0.25, 0.625, 0.25, 0.625, 0.5, 0.375, 0.5, 0.375, 0.5, 0.625, 0.5, 0.625, 0.75, 0.375, 0.75, 0.375, 0.75, 0.625, 0.75, 0.625, 1.0, 0.375, 1.0, 0.125, 0.5, 0.375, 0.5, 0.375, 0.75, 0.125, 0.75, 0.625, 0.5, 0.875, 0.5, 0.875, 0.75, 0.625, 0.75])
me_cube_231.materials.append(mat_graymat)
me_cube_231.update()
me_cube_232 = bpy.data.meshes.new('Cube.232')
me_cube_232.from_pydata([(-1.0, -1.0, -1.0), (-1.0, -1.0, 1.0), (-1.0, 1.0, -1.0), (-1.0, 1.0, 1.0), (1.0, -1.0, -1.0), (1.0, -1.0, 1.0), (1.0, 1.0, -1.0), (1.0, 1.0, 1.0)], [], [(0, 1, 3, 2), (2, 3, 7, 6), (6, 7, 5, 4), (4, 5, 1, 0), (2, 6, 4, 0), (7, 3, 1, 5)])
_uv = me_cube_232.uv_layers.new(name='UVMap')
_uv.uv.foreach_set('vector', [0.375, 0.0, 0.625, 0.0, 0.625, 0.25, 0.375, 0.25, 0.375, 0.25, 0.625, 0.25, 0.625, 0.5, 0.375, 0.5, 0.375, 0.5, 0.625, 0.5, 0.625, 0.75, 0.375, 0.75, 0.375, 0.75, 0.625, 0.75, 0.625, 1.0, 0.375, 1.0, 0.125, 0.5, 0.375, 0.5, 0.375, 0.75, 0.125, 0.75, 0.625, 0.5, 0.875, 0.5, 0.875, 0.75, 0.625, 0.75])
me_cube_232.materials.append(mat_graymat)
me_cube_232.update()
me_cube_233 = bpy.data.meshes.new('Cube.233')
me_cube_233.from_pydata([(-1.0, -1.0, -1.0), (-1.0, -1.0, 1.0), (-1.0, 1.0, -1.0), (-1.0, 1.0, 1.0), (1.0, -1.0, -1.0), (1.0, -1.0, 1.0), (1.0, 1.0, -1.0), (1.0, 1.0, 1.0)], [], [(0, 1, 3, 2), (2, 3, 7, 6), (6, 7, 5, 4), (4, 5, 1, 0), (2, 6, 4, 0), (7, 3, 1, 5)])
_uv = me_cube_233.uv_layers.new(name='UVMap')
_uv.uv.foreach_set('vector', [0.375, 0.0, 0.625, 0.0, 0.625, 0.25, 0.375, 0.25, 0.375, 0.25, 0.625, 0.25, 0.625, 0.5, 0.375, 0.5, 0.375, 0.5, 0.625, 0.5, 0.625, 0.75, 0.375, 0.75, 0.375, 0.75, 0.625, 0.75, 0.625, 1.0, 0.375, 1.0, 0.125, 0.5, 0.375, 0.5, 0.375, 0.75, 0.125, 0.75, 0.625, 0.5, 0.875, 0.5, 0.875, 0.75, 0.625, 0.75])
me_cube_233.materials.append(mat_graymat)
me_cube_233.update()
me_cube_234 = bpy.data.meshes.new('Cube.234')
me_cube_234.from_pydata([(-1.0, -1.0, -1.0), (-1.0, -1.0, 1.0), (-1.0, 1.0, -1.0), (-1.0, 1.0, 1.0), (1.0, -1.0, -1.0), (1.0, -1.0, 1.0), (1.0, 1.0, -1.0), (1.0, 1.0, 1.0)], [], [(0, 1, 3, 2), (2, 3, 7, 6), (6, 7, 5, 4), (4, 5, 1, 0), (2, 6, 4, 0), (7, 3, 1, 5)])
_uv = me_cube_234.uv_layers.new(name='UVMap')
_uv.uv.foreach_set('vector', [0.375, 0.0, 0.625, 0.0, 0.625, 0.25, 0.375, 0.25, 0.375, 0.25, 0.625, 0.25, 0.625, 0.5, 0.375, 0.5, 0.375, 0.5, 0.625, 0.5, 0.625, 0.75, 0.375, 0.75, 0.375, 0.75, 0.625, 0.75, 0.625, 1.0, 0.375, 1.0, 0.125, 0.5, 0.375, 0.5, 0.375, 0.75, 0.125, 0.75, 0.625, 0.5, 0.875, 0.5, 0.875, 0.75, 0.625, 0.75])
me_cube_234.materials.append(mat_graymat)
me_cube_234.update()
me_cube_235 = bpy.data.meshes.new('Cube.235')
me_cube_235.from_pydata([(-1.0, -1.0, -1.0), (-1.0, -1.0, 1.0), (-1.0, 1.0, -1.0), (-1.0, 1.0, 1.0), (1.0, -1.0, -1.0), (1.0, -1.0, 1.0), (1.0, 1.0, -1.0), (1.0, 1.0, 1.0)], [], [(0, 1, 3, 2), (2, 3, 7, 6), (6, 7, 5, 4), (4, 5, 1, 0), (2, 6, 4, 0), (7, 3, 1, 5)])
_uv = me_cube_235.uv_layers.new(name='UVMap')
_uv.uv.foreach_set('vector', [0.375, 0.0, 0.625, 0.0, 0.625, 0.25, 0.375, 0.25, 0.375, 0.25, 0.625, 0.25, 0.625, 0.5, 0.375, 0.5, 0.375, 0.5, 0.625, 0.5, 0.625, 0.75, 0.375, 0.75, 0.375, 0.75, 0.625, 0.75, 0.625, 1.0, 0.375, 1.0, 0.125, 0.5, 0.375, 0.5, 0.375, 0.75, 0.125, 0.75, 0.625, 0.5, 0.875, 0.5, 0.875, 0.75, 0.625, 0.75])
me_cube_235.materials.append(mat_graymat)
me_cube_235.update()
me_cube_236 = bpy.data.meshes.new('Cube.236')
me_cube_236.from_pydata([(-1.0, -1.0, -1.0), (-1.0, -1.0, 1.0), (-1.0, 1.0, -1.0), (-1.0, 1.0, 1.0), (1.0, -1.0, -1.0), (1.0, -1.0, 1.0), (1.0, 1.0, -1.0), (1.0, 1.0, 1.0)], [], [(0, 1, 3, 2), (2, 3, 7, 6), (6, 7, 5, 4), (4, 5, 1, 0), (2, 6, 4, 0), (7, 3, 1, 5)])
_uv = me_cube_236.uv_layers.new(name='UVMap')
_uv.uv.foreach_set('vector', [0.375, 0.0, 0.625, 0.0, 0.625, 0.25, 0.375, 0.25, 0.375, 0.25, 0.625, 0.25, 0.625, 0.5, 0.375, 0.5, 0.375, 0.5, 0.625, 0.5, 0.625, 0.75, 0.375, 0.75, 0.375, 0.75, 0.625, 0.75, 0.625, 1.0, 0.375, 1.0, 0.125, 0.5, 0.375, 0.5, 0.375, 0.75, 0.125, 0.75, 0.625, 0.5, 0.875, 0.5, 0.875, 0.75, 0.625, 0.75])
me_cube_236.materials.append(mat_graymat)
me_cube_236.update()
me_cube_237 = bpy.data.meshes.new('Cube.237')
me_cube_237.from_pydata([(-1.0, -1.0, -1.0), (-1.0, -1.0, 1.0), (-1.0, 1.0, -1.0), (-1.0, 1.0, 1.0), (1.0, -1.0, -1.0), (1.0, -1.0, 1.0), (1.0, 1.0, -1.0), (1.0, 1.0, 1.0)], [], [(0, 1, 3, 2), (2, 3, 7, 6), (6, 7, 5, 4), (4, 5, 1, 0), (2, 6, 4, 0), (7, 3, 1, 5)])
_uv = me_cube_237.uv_layers.new(name='UVMap')
_uv.uv.foreach_set('vector', [0.375, 0.0, 0.625, 0.0, 0.625, 0.25, 0.375, 0.25, 0.375, 0.25, 0.625, 0.25, 0.625, 0.5, 0.375, 0.5, 0.375, 0.5, 0.625, 0.5, 0.625, 0.75, 0.375, 0.75, 0.375, 0.75, 0.625, 0.75, 0.625, 1.0, 0.375, 1.0, 0.125, 0.5, 0.375, 0.5, 0.375, 0.75, 0.125, 0.75, 0.625, 0.5, 0.875, 0.5, 0.875, 0.75, 0.625, 0.75])
me_cube_237.materials.append(mat_graymat)
me_cube_237.update()
me_cube_238 = bpy.data.meshes.new('Cube.238')
me_cube_238.from_pydata([(-1.0, -1.0, -1.0), (-1.0, -1.0, 1.0), (-1.0, 1.0, -1.0), (-1.0, 1.0, 1.0), (1.0, -1.0, -1.0), (1.0, -1.0, 1.0), (1.0, 1.0, -1.0), (1.0, 1.0, 1.0)], [], [(0, 1, 3, 2), (2, 3, 7, 6), (6, 7, 5, 4), (4, 5, 1, 0), (2, 6, 4, 0), (7, 3, 1, 5)])
_uv = me_cube_238.uv_layers.new(name='UVMap')
_uv.uv.foreach_set('vector', [0.375, 0.0, 0.625, 0.0, 0.625, 0.25, 0.375, 0.25, 0.375, 0.25, 0.625, 0.25, 0.625, 0.5, 0.375, 0.5, 0.375, 0.5, 0.625, 0.5, 0.625, 0.75, 0.375, 0.75, 0.375, 0.75, 0.625, 0.75, 0.625, 1.0, 0.375, 1.0, 0.125, 0.5, 0.375, 0.5, 0.375, 0.75, 0.125, 0.75, 0.625, 0.5, 0.875, 0.5, 0.875, 0.75, 0.625, 0.75])
me_cube_238.materials.append(mat_graymat)
me_cube_238.update()
me_cube_239 = bpy.data.meshes.new('Cube.239')
me_cube_239.from_pydata([(-1.0, -1.0, -1.0), (-1.0, -1.0, 1.0), (-1.0, 1.0, -1.0), (-1.0, 1.0, 1.0), (1.0, -1.0, -1.0), (1.0, -1.0, 1.0), (1.0, 1.0, -1.0), (1.0, 1.0, 1.0)], [], [(0, 1, 3, 2), (2, 3, 7, 6), (6, 7, 5, 4), (4, 5, 1, 0), (2, 6, 4, 0), (7, 3, 1, 5)])
_uv = me_cube_239.uv_layers.new(name='UVMap')
_uv.uv.foreach_set('vector', [0.375, 0.0, 0.625, 0.0, 0.625, 0.25, 0.375, 0.25, 0.375, 0.25, 0.625, 0.25, 0.625, 0.5, 0.375, 0.5, 0.375, 0.5, 0.625, 0.5, 0.625, 0.75, 0.375, 0.75, 0.375, 0.75, 0.625, 0.75, 0.625, 1.0, 0.375, 1.0, 0.125, 0.5, 0.375, 0.5, 0.375, 0.75, 0.125, 0.75, 0.625, 0.5, 0.875, 0.5, 0.875, 0.75, 0.625, 0.75])
me_cube_239.materials.append(mat_graymat)
me_cube_239.update()
me_cube_240 = bpy.data.meshes.new('Cube.240')
me_cube_240.from_pydata([(-1.0, -1.0, -1.0), (-1.0, -1.0, 1.0), (-1.0, 1.0, -1.0), (-1.0, 1.0, 1.0), (1.0, -1.0, -1.0), (1.0, -1.0, 1.0), (1.0, 1.0, -1.0), (1.0, 1.0, 1.0)], [], [(0, 1, 3, 2), (2, 3, 7, 6), (6, 7, 5, 4), (4, 5, 1, 0), (2, 6, 4, 0), (7, 3, 1, 5)])
_uv = me_cube_240.uv_layers.new(name='UVMap')
_uv.uv.foreach_set('vector', [0.375, 0.0, 0.625, 0.0, 0.625, 0.25, 0.375, 0.25, 0.375, 0.25, 0.625, 0.25, 0.625, 0.5, 0.375, 0.5, 0.375, 0.5, 0.625, 0.5, 0.625, 0.75, 0.375, 0.75, 0.375, 0.75, 0.625, 0.75, 0.625, 1.0, 0.375, 1.0, 0.125, 0.5, 0.375, 0.5, 0.375, 0.75, 0.125, 0.75, 0.625, 0.5, 0.875, 0.5, 0.875, 0.75, 0.625, 0.75])
me_cube_240.materials.append(mat_graymat)
me_cube_240.update()
me_cube_241 = bpy.data.meshes.new('Cube.241')
me_cube_241.from_pydata([(-1.0, -1.0, -1.0), (-1.0, -1.0, 1.0), (-1.0, 1.0, -1.0), (-1.0, 1.0, 1.0), (1.0, -1.0, -1.0), (1.0, -1.0, 1.0), (1.0, 1.0, -1.0), (1.0, 1.0, 1.0)], [], [(0, 1, 3, 2), (2, 3, 7, 6), (6, 7, 5, 4), (4, 5, 1, 0), (2, 6, 4, 0), (7, 3, 1, 5)])
_uv = me_cube_241.uv_layers.new(name='UVMap')
_uv.uv.foreach_set('vector', [0.375, 0.0, 0.625, 0.0, 0.625, 0.25, 0.375, 0.25, 0.375, 0.25, 0.625, 0.25, 0.625, 0.5, 0.375, 0.5, 0.375, 0.5, 0.625, 0.5, 0.625, 0.75, 0.375, 0.75, 0.375, 0.75, 0.625, 0.75, 0.625, 1.0, 0.375, 1.0, 0.125, 0.5, 0.375, 0.5, 0.375, 0.75, 0.125, 0.75, 0.625, 0.5, 0.875, 0.5, 0.875, 0.75, 0.625, 0.75])
me_cube_241.materials.append(mat_graymat)
me_cube_241.update()
me_cube_242 = bpy.data.meshes.new('Cube.242')
me_cube_242.from_pydata([(-1.0, -1.0, -1.0), (-1.0, -1.0, 1.0), (-1.0, 1.0, -1.0), (-1.0, 1.0, 1.0), (1.0, -1.0, -1.0), (1.0, -1.0, 1.0), (1.0, 1.0, -1.0), (1.0, 1.0, 1.0)], [], [(0, 1, 3, 2), (2, 3, 7, 6), (6, 7, 5, 4), (4, 5, 1, 0), (2, 6, 4, 0), (7, 3, 1, 5)])
_uv = me_cube_242.uv_layers.new(name='UVMap')
_uv.uv.foreach_set('vector', [0.375, 0.0, 0.625, 0.0, 0.625, 0.25, 0.375, 0.25, 0.375, 0.25, 0.625, 0.25, 0.625, 0.5, 0.375, 0.5, 0.375, 0.5, 0.625, 0.5, 0.625, 0.75, 0.375, 0.75, 0.375, 0.75, 0.625, 0.75, 0.625, 1.0, 0.375, 1.0, 0.125, 0.5, 0.375, 0.5, 0.375, 0.75, 0.125, 0.75, 0.625, 0.5, 0.875, 0.5, 0.875, 0.75, 0.625, 0.75])
me_cube_242.materials.append(mat_graymat)
me_cube_242.update()
me_cube_243 = bpy.data.meshes.new('Cube.243')
me_cube_243.from_pydata([(-1.0, -1.0, -1.0), (-1.0, -1.0, 1.0), (-1.0, 1.0, -1.0), (-1.0, 1.0, 1.0), (1.0, -1.0, -1.0), (1.0, -1.0, 1.0), (1.0, 1.0, -1.0), (1.0, 1.0, 1.0)], [], [(0, 1, 3, 2), (2, 3, 7, 6), (6, 7, 5, 4), (4, 5, 1, 0), (2, 6, 4, 0), (7, 3, 1, 5)])
_uv = me_cube_243.uv_layers.new(name='UVMap')
_uv.uv.foreach_set('vector', [0.375, 0.0, 0.625, 0.0, 0.625, 0.25, 0.375, 0.25, 0.375, 0.25, 0.625, 0.25, 0.625, 0.5, 0.375, 0.5, 0.375, 0.5, 0.625, 0.5, 0.625, 0.75, 0.375, 0.75, 0.375, 0.75, 0.625, 0.75, 0.625, 1.0, 0.375, 1.0, 0.125, 0.5, 0.375, 0.5, 0.375, 0.75, 0.125, 0.75, 0.625, 0.5, 0.875, 0.5, 0.875, 0.75, 0.625, 0.75])
me_cube_243.materials.append(mat_graymat)
me_cube_243.update()
me_cube_244 = bpy.data.meshes.new('Cube.244')
me_cube_244.from_pydata([(-1.0, -1.0, -1.0), (-1.0, -1.0, 1.0), (-1.0, 1.0, -1.0), (-1.0, 1.0, 1.0), (1.0, -1.0, -1.0), (1.0, -1.0, 1.0), (1.0, 1.0, -1.0), (1.0, 1.0, 1.0)], [], [(0, 1, 3, 2), (2, 3, 7, 6), (6, 7, 5, 4), (4, 5, 1, 0), (2, 6, 4, 0), (7, 3, 1, 5)])
_uv = me_cube_244.uv_layers.new(name='UVMap')
_uv.uv.foreach_set('vector', [0.375, 0.0, 0.625, 0.0, 0.625, 0.25, 0.375, 0.25, 0.375, 0.25, 0.625, 0.25, 0.625, 0.5, 0.375, 0.5, 0.375, 0.5, 0.625, 0.5, 0.625, 0.75, 0.375, 0.75, 0.375, 0.75, 0.625, 0.75, 0.625, 1.0, 0.375, 1.0, 0.125, 0.5, 0.375, 0.5, 0.375, 0.75, 0.125, 0.75, 0.625, 0.5, 0.875, 0.5, 0.875, 0.75, 0.625, 0.75])
me_cube_244.materials.append(mat_graymat)
me_cube_244.update()
me_cube_245 = bpy.data.meshes.new('Cube.245')
me_cube_245.from_pydata([(-1.0, -1.0, -1.0), (-1.0, -1.0, 1.0), (-1.0, 1.0, -1.0), (-1.0, 1.0, 1.0), (1.0, -1.0, -1.0), (1.0, -1.0, 1.0), (1.0, 1.0, -1.0), (1.0, 1.0, 1.0)], [], [(0, 1, 3, 2), (2, 3, 7, 6), (6, 7, 5, 4), (4, 5, 1, 0), (2, 6, 4, 0), (7, 3, 1, 5)])
_uv = me_cube_245.uv_layers.new(name='UVMap')
_uv.uv.foreach_set('vector', [0.375, 0.0, 0.625, 0.0, 0.625, 0.25, 0.375, 0.25, 0.375, 0.25, 0.625, 0.25, 0.625, 0.5, 0.375, 0.5, 0.375, 0.5, 0.625, 0.5, 0.625, 0.75, 0.375, 0.75, 0.375, 0.75, 0.625, 0.75, 0.625, 1.0, 0.375, 1.0, 0.125, 0.5, 0.375, 0.5, 0.375, 0.75, 0.125, 0.75, 0.625, 0.5, 0.875, 0.5, 0.875, 0.75, 0.625, 0.75])
me_cube_245.materials.append(mat_graymat)
me_cube_245.update()
me_cube_246 = bpy.data.meshes.new('Cube.246')
me_cube_246.from_pydata([(-1.0, -1.0, -1.0), (-1.0, -1.0, 1.0), (-1.0, 1.0, -1.0), (-1.0, 1.0, 1.0), (1.0, -1.0, -1.0), (1.0, -1.0, 1.0), (1.0, 1.0, -1.0), (1.0, 1.0, 1.0)], [], [(0, 1, 3, 2), (2, 3, 7, 6), (6, 7, 5, 4), (4, 5, 1, 0), (2, 6, 4, 0), (7, 3, 1, 5)])
_uv = me_cube_246.uv_layers.new(name='UVMap')
_uv.uv.foreach_set('vector', [0.375, 0.0, 0.625, 0.0, 0.625, 0.25, 0.375, 0.25, 0.375, 0.25, 0.625, 0.25, 0.625, 0.5, 0.375, 0.5, 0.375, 0.5, 0.625, 0.5, 0.625, 0.75, 0.375, 0.75, 0.375, 0.75, 0.625, 0.75, 0.625, 1.0, 0.375, 1.0, 0.125, 0.5, 0.375, 0.5, 0.375, 0.75, 0.125, 0.75, 0.625, 0.5, 0.875, 0.5, 0.875, 0.75, 0.625, 0.75])
me_cube_246.materials.append(mat_graymat)
me_cube_246.update()
me_cube_247 = bpy.data.meshes.new('Cube.247')
me_cube_247.from_pydata([(-1.0, -1.0, -1.0), (-1.0, -1.0, 1.0), (-1.0, 1.0, -1.0), (-1.0, 1.0, 1.0), (1.0, -1.0, -1.0), (1.0, -1.0, 1.0), (1.0, 1.0, -1.0), (1.0, 1.0, 1.0)], [], [(0, 1, 3, 2), (2, 3, 7, 6), (6, 7, 5, 4), (4, 5, 1, 0), (2, 6, 4, 0), (7, 3, 1, 5)])
_uv = me_cube_247.uv_layers.new(name='UVMap')
_uv.uv.foreach_set('vector', [0.375, 0.0, 0.625, 0.0, 0.625, 0.25, 0.375, 0.25, 0.375, 0.25, 0.625, 0.25, 0.625, 0.5, 0.375, 0.5, 0.375, 0.5, 0.625, 0.5, 0.625, 0.75, 0.375, 0.75, 0.375, 0.75, 0.625, 0.75, 0.625, 1.0, 0.375, 1.0, 0.125, 0.5, 0.375, 0.5, 0.375, 0.75, 0.125, 0.75, 0.625, 0.5, 0.875, 0.5, 0.875, 0.75, 0.625, 0.75])
me_cube_247.materials.append(mat_graymat)
me_cube_247.update()
me_cube_248 = bpy.data.meshes.new('Cube.248')
me_cube_248.from_pydata([(-1.0, -1.0, -1.0), (-1.0, -1.0, 1.0), (-1.0, 1.0, -1.0), (-1.0, 1.0, 1.0), (1.0, -1.0, -1.0), (1.0, -1.0, 1.0), (1.0, 1.0, -1.0), (1.0, 1.0, 1.0)], [], [(0, 1, 3, 2), (2, 3, 7, 6), (6, 7, 5, 4), (4, 5, 1, 0), (2, 6, 4, 0), (7, 3, 1, 5)])
_uv = me_cube_248.uv_layers.new(name='UVMap')
_uv.uv.foreach_set('vector', [0.375, 0.0, 0.625, 0.0, 0.625, 0.25, 0.375, 0.25, 0.375, 0.25, 0.625, 0.25, 0.625, 0.5, 0.375, 0.5, 0.375, 0.5, 0.625, 0.5, 0.625, 0.75, 0.375, 0.75, 0.375, 0.75, 0.625, 0.75, 0.625, 1.0, 0.375, 1.0, 0.125, 0.5, 0.375, 0.5, 0.375, 0.75, 0.125, 0.75, 0.625, 0.5, 0.875, 0.5, 0.875, 0.75, 0.625, 0.75])
me_cube_248.materials.append(mat_graymat)
me_cube_248.update()
me_cube_249 = bpy.data.meshes.new('Cube.249')
me_cube_249.from_pydata([(-1.0, -1.0, -1.0), (-1.0, -1.0, 1.0), (-1.0, 1.0, -1.0), (-1.0, 1.0, 1.0), (1.0, -1.0, -1.0), (1.0, -1.0, 1.0), (1.0, 1.0, -1.0), (1.0, 1.0, 1.0)], [], [(0, 1, 3, 2), (2, 3, 7, 6), (6, 7, 5, 4), (4, 5, 1, 0), (2, 6, 4, 0), (7, 3, 1, 5)])
_uv = me_cube_249.uv_layers.new(name='UVMap')
_uv.uv.foreach_set('vector', [0.375, 0.0, 0.625, 0.0, 0.625, 0.25, 0.375, 0.25, 0.375, 0.25, 0.625, 0.25, 0.625, 0.5, 0.375, 0.5, 0.375, 0.5, 0.625, 0.5, 0.625, 0.75, 0.375, 0.75, 0.375, 0.75, 0.625, 0.75, 0.625, 1.0, 0.375, 1.0, 0.125, 0.5, 0.375, 0.5, 0.375, 0.75, 0.125, 0.75, 0.625, 0.5, 0.875, 0.5, 0.875, 0.75, 0.625, 0.75])
me_cube_249.materials.append(mat_graymat)
me_cube_249.update()
me_cube_250 = bpy.data.meshes.new('Cube.250')
me_cube_250.from_pydata([(-1.0, -1.0, -1.0), (-1.0, -1.0, 1.0), (-1.0, 1.0, -1.0), (-1.0, 1.0, 1.0), (1.0, -1.0, -1.0), (1.0, -1.0, 1.0), (1.0, 1.0, -1.0), (1.0, 1.0, 1.0)], [], [(0, 1, 3, 2), (2, 3, 7, 6), (6, 7, 5, 4), (4, 5, 1, 0), (2, 6, 4, 0), (7, 3, 1, 5)])
_uv = me_cube_250.uv_layers.new(name='UVMap')
_uv.uv.foreach_set('vector', [0.375, 0.0, 0.625, 0.0, 0.625, 0.25, 0.375, 0.25, 0.375, 0.25, 0.625, 0.25, 0.625, 0.5, 0.375, 0.5, 0.375, 0.5, 0.625, 0.5, 0.625, 0.75, 0.375, 0.75, 0.375, 0.75, 0.625, 0.75, 0.625, 1.0, 0.375, 1.0, 0.125, 0.5, 0.375, 0.5, 0.375, 0.75, 0.125, 0.75, 0.625, 0.5, 0.875, 0.5, 0.875, 0.75, 0.625, 0.75])
me_cube_250.materials.append(mat_graymat)
me_cube_250.update()
me_cube_251 = bpy.data.meshes.new('Cube.251')
me_cube_251.from_pydata([(-1.0, -1.0, -1.0), (-1.0, -1.0, 1.0), (-1.0, 1.0, -1.0), (-1.0, 1.0, 1.0), (1.0, -1.0, -1.0), (1.0, -1.0, 1.0), (1.0, 1.0, -1.0), (1.0, 1.0, 1.0)], [], [(0, 1, 3, 2), (2, 3, 7, 6), (6, 7, 5, 4), (4, 5, 1, 0), (2, 6, 4, 0), (7, 3, 1, 5)])
_uv = me_cube_251.uv_layers.new(name='UVMap')
_uv.uv.foreach_set('vector', [0.375, 0.0, 0.625, 0.0, 0.625, 0.25, 0.375, 0.25, 0.375, 0.25, 0.625, 0.25, 0.625, 0.5, 0.375, 0.5, 0.375, 0.5, 0.625, 0.5, 0.625, 0.75, 0.375, 0.75, 0.375, 0.75, 0.625, 0.75, 0.625, 1.0, 0.375, 1.0, 0.125, 0.5, 0.375, 0.5, 0.375, 0.75, 0.125, 0.75, 0.625, 0.5, 0.875, 0.5, 0.875, 0.75, 0.625, 0.75])
me_cube_251.materials.append(mat_graymat)
me_cube_251.update()
me_cube_252 = bpy.data.meshes.new('Cube.252')
me_cube_252.from_pydata([(-1.0, -1.0, -1.0), (-1.0, -1.0, 1.0), (-1.0, 1.0, -1.0), (-1.0, 1.0, 1.0), (1.0, -1.0, -1.0), (1.0, -1.0, 1.0), (1.0, 1.0, -1.0), (1.0, 1.0, 1.0)], [], [(0, 1, 3, 2), (2, 3, 7, 6), (6, 7, 5, 4), (4, 5, 1, 0), (2, 6, 4, 0), (7, 3, 1, 5)])
_uv = me_cube_252.uv_layers.new(name='UVMap')
_uv.uv.foreach_set('vector', [0.375, 0.0, 0.625, 0.0, 0.625, 0.25, 0.375, 0.25, 0.375, 0.25, 0.625, 0.25, 0.625, 0.5, 0.375, 0.5, 0.375, 0.5, 0.625, 0.5, 0.625, 0.75, 0.375, 0.75, 0.375, 0.75, 0.625, 0.75, 0.625, 1.0, 0.375, 1.0, 0.125, 0.5, 0.375, 0.5, 0.375, 0.75, 0.125, 0.75, 0.625, 0.5, 0.875, 0.5, 0.875, 0.75, 0.625, 0.75])
me_cube_252.materials.append(mat_graymat)
me_cube_252.update()
me_cube_253 = bpy.data.meshes.new('Cube.253')
me_cube_253.from_pydata([(-1.0, -1.0, -1.0), (-1.0, -1.0, 1.0), (-1.0, 1.0, -1.0), (-1.0, 1.0, 1.0), (1.0, -1.0, -1.0), (1.0, -1.0, 1.0), (1.0, 1.0, -1.0), (1.0, 1.0, 1.0)], [], [(0, 1, 3, 2), (2, 3, 7, 6), (6, 7, 5, 4), (4, 5, 1, 0), (2, 6, 4, 0), (7, 3, 1, 5)])
_uv = me_cube_253.uv_layers.new(name='UVMap')
_uv.uv.foreach_set('vector', [0.375, 0.0, 0.625, 0.0, 0.625, 0.25, 0.375, 0.25, 0.375, 0.25, 0.625, 0.25, 0.625, 0.5, 0.375, 0.5, 0.375, 0.5, 0.625, 0.5, 0.625, 0.75, 0.375, 0.75, 0.375, 0.75, 0.625, 0.75, 0.625, 1.0, 0.375, 1.0, 0.125, 0.5, 0.375, 0.5, 0.375, 0.75, 0.125, 0.75, 0.625, 0.5, 0.875, 0.5, 0.875, 0.75, 0.625, 0.75])
me_cube_253.materials.append(mat_graymat)
me_cube_253.update()
me_cube_254 = bpy.data.meshes.new('Cube.254')
me_cube_254.from_pydata([(-1.0, -1.0, -1.0), (-1.0, -1.0, 1.0), (-1.0, 1.0, -1.0), (-1.0, 1.0, 1.0), (1.0, -1.0, -1.0), (1.0, -1.0, 1.0), (1.0, 1.0, -1.0), (1.0, 1.0, 1.0)], [], [(0, 1, 3, 2), (2, 3, 7, 6), (6, 7, 5, 4), (4, 5, 1, 0), (2, 6, 4, 0), (7, 3, 1, 5)])
_uv = me_cube_254.uv_layers.new(name='UVMap')
_uv.uv.foreach_set('vector', [0.375, 0.0, 0.625, 0.0, 0.625, 0.25, 0.375, 0.25, 0.375, 0.25, 0.625, 0.25, 0.625, 0.5, 0.375, 0.5, 0.375, 0.5, 0.625, 0.5, 0.625, 0.75, 0.375, 0.75, 0.375, 0.75, 0.625, 0.75, 0.625, 1.0, 0.375, 1.0, 0.125, 0.5, 0.375, 0.5, 0.375, 0.75, 0.125, 0.75, 0.625, 0.5, 0.875, 0.5, 0.875, 0.75, 0.625, 0.75])
me_cube_254.materials.append(mat_graymat)
me_cube_254.update()
me_cube_255 = bpy.data.meshes.new('Cube.255')
me_cube_255.from_pydata([(-1.0, -1.0, -1.0), (-1.0, -1.0, 1.0), (-1.0, 1.0, -1.0), (-1.0, 1.0, 1.0), (1.0, -1.0, -1.0), (1.0, -1.0, 1.0), (1.0, 1.0, -1.0), (1.0, 1.0, 1.0)], [], [(0, 1, 3, 2), (2, 3, 7, 6), (6, 7, 5, 4), (4, 5, 1, 0), (2, 6, 4, 0), (7, 3, 1, 5)])
_uv = me_cube_255.uv_layers.new(name='UVMap')
_uv.uv.foreach_set('vector', [0.375, 0.0, 0.625, 0.0, 0.625, 0.25, 0.375, 0.25, 0.375, 0.25, 0.625, 0.25, 0.625, 0.5, 0.375, 0.5, 0.375, 0.5, 0.625, 0.5, 0.625, 0.75, 0.375, 0.75, 0.375, 0.75, 0.625, 0.75, 0.625, 1.0, 0.375, 1.0, 0.125, 0.5, 0.375, 0.5, 0.375, 0.75, 0.125, 0.75, 0.625, 0.5, 0.875, 0.5, 0.875, 0.75, 0.625, 0.75])
me_cube_255.materials.append(mat_graymat)
me_cube_255.update()
me_cube_256 = bpy.data.meshes.new('Cube.256')
me_cube_256.from_pydata([(-1.0, -1.0, -1.0), (-1.0, -1.0, 1.0), (-1.0, 1.0, -1.0), (-1.0, 1.0, 1.0), (1.0, -1.0, -1.0), (1.0, -1.0, 1.0), (1.0, 1.0, -1.0), (1.0, 1.0, 1.0)], [], [(0, 1, 3, 2), (2, 3, 7, 6), (6, 7, 5, 4), (4, 5, 1, 0), (2, 6, 4, 0), (7, 3, 1, 5)])
_uv = me_cube_256.uv_layers.new(name='UVMap')
_uv.uv.foreach_set('vector', [0.375, 0.0, 0.625, 0.0, 0.625, 0.25, 0.375, 0.25, 0.375, 0.25, 0.625, 0.25, 0.625, 0.5, 0.375, 0.5, 0.375, 0.5, 0.625, 0.5, 0.625, 0.75, 0.375, 0.75, 0.375, 0.75, 0.625, 0.75, 0.625, 1.0, 0.375, 1.0, 0.125, 0.5, 0.375, 0.5, 0.375, 0.75, 0.125, 0.75, 0.625, 0.5, 0.875, 0.5, 0.875, 0.75, 0.625, 0.75])
me_cube_256.materials.append(mat_graymat)
me_cube_256.update()
me_cube_257 = bpy.data.meshes.new('Cube.257')
me_cube_257.from_pydata([(-1.0, -1.0, -1.0), (-1.0, -1.0, 1.0), (-1.0, 1.0, -1.0), (-1.0, 1.0, 1.0), (1.0, -1.0, -1.0), (1.0, -1.0, 1.0), (1.0, 1.0, -1.0), (1.0, 1.0, 1.0)], [], [(0, 1, 3, 2), (2, 3, 7, 6), (6, 7, 5, 4), (4, 5, 1, 0), (2, 6, 4, 0), (7, 3, 1, 5)])
_uv = me_cube_257.uv_layers.new(name='UVMap')
_uv.uv.foreach_set('vector', [0.375, 0.0, 0.625, 0.0, 0.625, 0.25, 0.375, 0.25, 0.375, 0.25, 0.625, 0.25, 0.625, 0.5, 0.375, 0.5, 0.375, 0.5, 0.625, 0.5, 0.625, 0.75, 0.375, 0.75, 0.375, 0.75, 0.625, 0.75, 0.625, 1.0, 0.375, 1.0, 0.125, 0.5, 0.375, 0.5, 0.375, 0.75, 0.125, 0.75, 0.625, 0.5, 0.875, 0.5, 0.875, 0.75, 0.625, 0.75])
me_cube_257.materials.append(mat_graymat)
me_cube_257.update()
me_cube_258 = bpy.data.meshes.new('Cube.258')
me_cube_258.from_pydata([(-1.0, -1.0, -1.0), (-1.0, -1.0, 1.0), (-1.0, 1.0, -1.0), (-1.0, 1.0, 1.0), (1.0, -1.0, -1.0), (1.0, -1.0, 1.0), (1.0, 1.0, -1.0), (1.0, 1.0, 1.0)], [], [(0, 1, 3, 2), (2, 3, 7, 6), (6, 7, 5, 4), (4, 5, 1, 0), (2, 6, 4, 0), (7, 3, 1, 5)])
_uv = me_cube_258.uv_layers.new(name='UVMap')
_uv.uv.foreach_set('vector', [0.375, 0.0, 0.625, 0.0, 0.625, 0.25, 0.375, 0.25, 0.375, 0.25, 0.625, 0.25, 0.625, 0.5, 0.375, 0.5, 0.375, 0.5, 0.625, 0.5, 0.625, 0.75, 0.375, 0.75, 0.375, 0.75, 0.625, 0.75, 0.625, 1.0, 0.375, 1.0, 0.125, 0.5, 0.375, 0.5, 0.375, 0.75, 0.125, 0.75, 0.625, 0.5, 0.875, 0.5, 0.875, 0.75, 0.625, 0.75])
me_cube_258.materials.append(mat_graymat)
me_cube_258.update()
me_cube_259 = bpy.data.meshes.new('Cube.259')
me_cube_259.from_pydata([(-1.0, -1.0, -1.0), (-1.0, -1.0, 1.0), (-1.0, 1.0, -1.0), (-1.0, 1.0, 1.0), (1.0, -1.0, -1.0), (1.0, -1.0, 1.0), (1.0, 1.0, -1.0), (1.0, 1.0, 1.0)], [], [(0, 1, 3, 2), (2, 3, 7, 6), (6, 7, 5, 4), (4, 5, 1, 0), (2, 6, 4, 0), (7, 3, 1, 5)])
_uv = me_cube_259.uv_layers.new(name='UVMap')
_uv.uv.foreach_set('vector', [0.375, 0.0, 0.625, 0.0, 0.625, 0.25, 0.375, 0.25, 0.375, 0.25, 0.625, 0.25, 0.625, 0.5, 0.375, 0.5, 0.375, 0.5, 0.625, 0.5, 0.625, 0.75, 0.375, 0.75, 0.375, 0.75, 0.625, 0.75, 0.625, 1.0, 0.375, 1.0, 0.125, 0.5, 0.375, 0.5, 0.375, 0.75, 0.125, 0.75, 0.625, 0.5, 0.875, 0.5, 0.875, 0.75, 0.625, 0.75])
me_cube_259.materials.append(mat_graymat)
me_cube_259.update()
me_cube_260 = bpy.data.meshes.new('Cube.260')
me_cube_260.from_pydata([(-1.0, -1.0, -1.0), (-1.0, -1.0, 1.0), (-1.0, 1.0, -1.0), (-1.0, 1.0, 1.0), (1.0, -1.0, -1.0), (1.0, -1.0, 1.0), (1.0, 1.0, -1.0), (1.0, 1.0, 1.0)], [], [(0, 1, 3, 2), (2, 3, 7, 6), (6, 7, 5, 4), (4, 5, 1, 0), (2, 6, 4, 0), (7, 3, 1, 5)])
_uv = me_cube_260.uv_layers.new(name='UVMap')
_uv.uv.foreach_set('vector', [0.375, 0.0, 0.625, 0.0, 0.625, 0.25, 0.375, 0.25, 0.375, 0.25, 0.625, 0.25, 0.625, 0.5, 0.375, 0.5, 0.375, 0.5, 0.625, 0.5, 0.625, 0.75, 0.375, 0.75, 0.375, 0.75, 0.625, 0.75, 0.625, 1.0, 0.375, 1.0, 0.125, 0.5, 0.375, 0.5, 0.375, 0.75, 0.125, 0.75, 0.625, 0.5, 0.875, 0.5, 0.875, 0.75, 0.625, 0.75])
me_cube_260.materials.append(mat_graymat)
me_cube_260.update()
me_cube_261 = bpy.data.meshes.new('Cube.261')
me_cube_261.from_pydata([(-1.0, -1.0, -1.0), (-1.0, -1.0, 1.0), (-1.0, 1.0, -1.0), (-1.0, 1.0, 1.0), (1.0, -1.0, -1.0), (1.0, -1.0, 1.0), (1.0, 1.0, -1.0), (1.0, 1.0, 1.0)], [], [(0, 1, 3, 2), (2, 3, 7, 6), (6, 7, 5, 4), (4, 5, 1, 0), (2, 6, 4, 0), (7, 3, 1, 5)])
_uv = me_cube_261.uv_layers.new(name='UVMap')
_uv.uv.foreach_set('vector', [0.375, 0.0, 0.625, 0.0, 0.625, 0.25, 0.375, 0.25, 0.375, 0.25, 0.625, 0.25, 0.625, 0.5, 0.375, 0.5, 0.375, 0.5, 0.625, 0.5, 0.625, 0.75, 0.375, 0.75, 0.375, 0.75, 0.625, 0.75, 0.625, 1.0, 0.375, 1.0, 0.125, 0.5, 0.375, 0.5, 0.375, 0.75, 0.125, 0.75, 0.625, 0.5, 0.875, 0.5, 0.875, 0.75, 0.625, 0.75])
me_cube_261.materials.append(mat_graymat)
me_cube_261.update()
me_cube_262 = bpy.data.meshes.new('Cube.262')
me_cube_262.from_pydata([(-1.0, -1.0, -1.0), (-1.0, -1.0, 1.0), (-1.0, 1.0, -1.0), (-1.0, 1.0, 1.0), (1.0, -1.0, -1.0), (1.0, -1.0, 1.0), (1.0, 1.0, -1.0), (1.0, 1.0, 1.0)], [], [(0, 1, 3, 2), (2, 3, 7, 6), (6, 7, 5, 4), (4, 5, 1, 0), (2, 6, 4, 0), (7, 3, 1, 5)])
_uv = me_cube_262.uv_layers.new(name='UVMap')
_uv.uv.foreach_set('vector', [0.375, 0.0, 0.625, 0.0, 0.625, 0.25, 0.375, 0.25, 0.375, 0.25, 0.625, 0.25, 0.625, 0.5, 0.375, 0.5, 0.375, 0.5, 0.625, 0.5, 0.625, 0.75, 0.375, 0.75, 0.375, 0.75, 0.625, 0.75, 0.625, 1.0, 0.375, 1.0, 0.125, 0.5, 0.375, 0.5, 0.375, 0.75, 0.125, 0.75, 0.625, 0.5, 0.875, 0.5, 0.875, 0.75, 0.625, 0.75])
me_cube_262.materials.append(mat_graymat)
me_cube_262.update()
me_cube_263 = bpy.data.meshes.new('Cube.263')
me_cube_263.from_pydata([(-1.0, -1.0, -1.0), (-1.0, -1.0, 1.0), (-1.0, 1.0, -1.0), (-1.0, 1.0, 1.0), (1.0, -1.0, -1.0), (1.0, -1.0, 1.0), (1.0, 1.0, -1.0), (1.0, 1.0, 1.0)], [], [(0, 1, 3, 2), (2, 3, 7, 6), (6, 7, 5, 4), (4, 5, 1, 0), (2, 6, 4, 0), (7, 3, 1, 5)])
_uv = me_cube_263.uv_layers.new(name='UVMap')
_uv.uv.foreach_set('vector', [0.375, 0.0, 0.625, 0.0, 0.625, 0.25, 0.375, 0.25, 0.375, 0.25, 0.625, 0.25, 0.625, 0.5, 0.375, 0.5, 0.375, 0.5, 0.625, 0.5, 0.625, 0.75, 0.375, 0.75, 0.375, 0.75, 0.625, 0.75, 0.625, 1.0, 0.375, 1.0, 0.125, 0.5, 0.375, 0.5, 0.375, 0.75, 0.125, 0.75, 0.625, 0.5, 0.875, 0.5, 0.875, 0.75, 0.625, 0.75])
me_cube_263.materials.append(mat_graymat)
me_cube_263.update()
me_cube_264 = bpy.data.meshes.new('Cube.264')
me_cube_264.from_pydata([(-1.0, -1.0, -1.0), (-1.0, -1.0, 1.0), (-1.0, 1.0, -1.0), (-1.0, 1.0, 1.0), (1.0, -1.0, -1.0), (1.0, -1.0, 1.0), (1.0, 1.0, -1.0), (1.0, 1.0, 1.0)], [], [(0, 1, 3, 2), (2, 3, 7, 6), (6, 7, 5, 4), (4, 5, 1, 0), (2, 6, 4, 0), (7, 3, 1, 5)])
_uv = me_cube_264.uv_layers.new(name='UVMap')
_uv.uv.foreach_set('vector', [0.375, 0.0, 0.625, 0.0, 0.625, 0.25, 0.375, 0.25, 0.375, 0.25, 0.625, 0.25, 0.625, 0.5, 0.375, 0.5, 0.375, 0.5, 0.625, 0.5, 0.625, 0.75, 0.375, 0.75, 0.375, 0.75, 0.625, 0.75, 0.625, 1.0, 0.375, 1.0, 0.125, 0.5, 0.375, 0.5, 0.375, 0.75, 0.125, 0.75, 0.625, 0.5, 0.875, 0.5, 0.875, 0.75, 0.625, 0.75])
me_cube_264.materials.append(mat_graymat)
me_cube_264.update()
me_cube_265 = bpy.data.meshes.new('Cube.265')
me_cube_265.from_pydata([(-1.0, -1.0, -1.0), (-1.0, -1.0, 1.0), (-1.0, 1.0, -1.0), (-1.0, 1.0, 1.0), (1.0, -1.0, -1.0), (1.0, -1.0, 1.0), (1.0, 1.0, -1.0), (1.0, 1.0, 1.0)], [], [(0, 1, 3, 2), (2, 3, 7, 6), (6, 7, 5, 4), (4, 5, 1, 0), (2, 6, 4, 0), (7, 3, 1, 5)])
_uv = me_cube_265.uv_layers.new(name='UVMap')
_uv.uv.foreach_set('vector', [0.375, 0.0, 0.625, 0.0, 0.625, 0.25, 0.375, 0.25, 0.375, 0.25, 0.625, 0.25, 0.625, 0.5, 0.375, 0.5, 0.375, 0.5, 0.625, 0.5, 0.625, 0.75, 0.375, 0.75, 0.375, 0.75, 0.625, 0.75, 0.625, 1.0, 0.375, 1.0, 0.125, 0.5, 0.375, 0.5, 0.375, 0.75, 0.125, 0.75, 0.625, 0.5, 0.875, 0.5, 0.875, 0.75, 0.625, 0.75])
me_cube_265.materials.append(mat_graymat)
me_cube_265.update()
me_cube_266 = bpy.data.meshes.new('Cube.266')
me_cube_266.from_pydata([(-1.0, -1.0, -1.0), (-1.0, -1.0, 1.0), (-1.0, 1.0, -1.0), (-1.0, 1.0, 1.0), (1.0, -1.0, -1.0), (1.0, -1.0, 1.0), (1.0, 1.0, -1.0), (1.0, 1.0, 1.0)], [], [(0, 1, 3, 2), (2, 3, 7, 6), (6, 7, 5, 4), (4, 5, 1, 0), (2, 6, 4, 0), (7, 3, 1, 5)])
_uv = me_cube_266.uv_layers.new(name='UVMap')
_uv.uv.foreach_set('vector', [0.375, 0.0, 0.625, 0.0, 0.625, 0.25, 0.375, 0.25, 0.375, 0.25, 0.625, 0.25, 0.625, 0.5, 0.375, 0.5, 0.375, 0.5, 0.625, 0.5, 0.625, 0.75, 0.375, 0.75, 0.375, 0.75, 0.625, 0.75, 0.625, 1.0, 0.375, 1.0, 0.125, 0.5, 0.375, 0.5, 0.375, 0.75, 0.125, 0.75, 0.625, 0.5, 0.875, 0.5, 0.875, 0.75, 0.625, 0.75])
me_cube_266.materials.append(mat_graymat)
me_cube_266.update()
me_cube_267 = bpy.data.meshes.new('Cube.267')
me_cube_267.from_pydata([(-1.0, -1.0, -1.0), (-1.0, -1.0, 1.0), (-1.0, 1.0, -1.0), (-1.0, 1.0, 1.0), (1.0, -1.0, -1.0), (1.0, -1.0, 1.0), (1.0, 1.0, -1.0), (1.0, 1.0, 1.0)], [], [(0, 1, 3, 2), (2, 3, 7, 6), (6, 7, 5, 4), (4, 5, 1, 0), (2, 6, 4, 0), (7, 3, 1, 5)])
_uv = me_cube_267.uv_layers.new(name='UVMap')
_uv.uv.foreach_set('vector', [0.375, 0.0, 0.625, 0.0, 0.625, 0.25, 0.375, 0.25, 0.375, 0.25, 0.625, 0.25, 0.625, 0.5, 0.375, 0.5, 0.375, 0.5, 0.625, 0.5, 0.625, 0.75, 0.375, 0.75, 0.375, 0.75, 0.625, 0.75, 0.625, 1.0, 0.375, 1.0, 0.125, 0.5, 0.375, 0.5, 0.375, 0.75, 0.125, 0.75, 0.625, 0.5, 0.875, 0.5, 0.875, 0.75, 0.625, 0.75])
me_cube_267.materials.append(mat_graymat)
me_cube_267.update()
me_cube_268 = bpy.data.meshes.new('Cube.268')
me_cube_268.from_pydata([(-1.0, -1.0, -1.0), (-1.0, -1.0, 1.0), (-1.0, 1.0, -1.0), (-1.0, 1.0, 1.0), (1.0, -1.0, -1.0), (1.0, -1.0, 1.0), (1.0, 1.0, -1.0), (1.0, 1.0, 1.0)], [], [(0, 1, 3, 2), (2, 3, 7, 6), (6, 7, 5, 4), (4, 5, 1, 0), (2, 6, 4, 0), (7, 3, 1, 5)])
_uv = me_cube_268.uv_layers.new(name='UVMap')
_uv.uv.foreach_set('vector', [0.375, 0.0, 0.625, 0.0, 0.625, 0.25, 0.375, 0.25, 0.375, 0.25, 0.625, 0.25, 0.625, 0.5, 0.375, 0.5, 0.375, 0.5, 0.625, 0.5, 0.625, 0.75, 0.375, 0.75, 0.375, 0.75, 0.625, 0.75, 0.625, 1.0, 0.375, 1.0, 0.125, 0.5, 0.375, 0.5, 0.375, 0.75, 0.125, 0.75, 0.625, 0.5, 0.875, 0.5, 0.875, 0.75, 0.625, 0.75])
me_cube_268.materials.append(mat_graymat)
me_cube_268.update()
me_cube_269 = bpy.data.meshes.new('Cube.269')
me_cube_269.from_pydata([(-1.0, -1.0, -1.0), (-1.0, -1.0, 1.0), (-1.0, 1.0, -1.0), (-1.0, 1.0, 1.0), (1.0, -1.0, -1.0), (1.0, -1.0, 1.0), (1.0, 1.0, -1.0), (1.0, 1.0, 1.0)], [], [(0, 1, 3, 2), (2, 3, 7, 6), (6, 7, 5, 4), (4, 5, 1, 0), (2, 6, 4, 0), (7, 3, 1, 5)])
_uv = me_cube_269.uv_layers.new(name='UVMap')
_uv.uv.foreach_set('vector', [0.375, 0.0, 0.625, 0.0, 0.625, 0.25, 0.375, 0.25, 0.375, 0.25, 0.625, 0.25, 0.625, 0.5, 0.375, 0.5, 0.375, 0.5, 0.625, 0.5, 0.625, 0.75, 0.375, 0.75, 0.375, 0.75, 0.625, 0.75, 0.625, 1.0, 0.375, 1.0, 0.125, 0.5, 0.375, 0.5, 0.375, 0.75, 0.125, 0.75, 0.625, 0.5, 0.875, 0.5, 0.875, 0.75, 0.625, 0.75])
me_cube_269.materials.append(mat_graymat)
me_cube_269.update()
me_cube_270 = bpy.data.meshes.new('Cube.270')
me_cube_270.from_pydata([(-1.0, -1.0, -1.0), (-1.0, -1.0, 1.0), (-1.0, 1.0, -1.0), (-1.0, 1.0, 1.0), (1.0, -1.0, -1.0), (1.0, -1.0, 1.0), (1.0, 1.0, -1.0), (1.0, 1.0, 1.0)], [], [(0, 1, 3, 2), (2, 3, 7, 6), (6, 7, 5, 4), (4, 5, 1, 0), (2, 6, 4, 0), (7, 3, 1, 5)])
_uv = me_cube_270.uv_layers.new(name='UVMap')
_uv.uv.foreach_set('vector', [0.375, 0.0, 0.625, 0.0, 0.625, 0.25, 0.375, 0.25, 0.375, 0.25, 0.625, 0.25, 0.625, 0.5, 0.375, 0.5, 0.375, 0.5, 0.625, 0.5, 0.625, 0.75, 0.375, 0.75, 0.375, 0.75, 0.625, 0.75, 0.625, 1.0, 0.375, 1.0, 0.125, 0.5, 0.375, 0.5, 0.375, 0.75, 0.125, 0.75, 0.625, 0.5, 0.875, 0.5, 0.875, 0.75, 0.625, 0.75])
me_cube_270.materials.append(mat_graymat)
me_cube_270.update()
me_cube_271 = bpy.data.meshes.new('Cube.271')
me_cube_271.from_pydata([(-1.0, -1.0, -1.0), (-1.0, -1.0, 1.0), (-1.0, 1.0, -1.0), (-1.0, 1.0, 1.0), (1.0, -1.0, -1.0), (1.0, -1.0, 1.0), (1.0, 1.0, -1.0), (1.0, 1.0, 1.0)], [], [(0, 1, 3, 2), (2, 3, 7, 6), (6, 7, 5, 4), (4, 5, 1, 0), (2, 6, 4, 0), (7, 3, 1, 5)])
_uv = me_cube_271.uv_layers.new(name='UVMap')
_uv.uv.foreach_set('vector', [0.375, 0.0, 0.625, 0.0, 0.625, 0.25, 0.375, 0.25, 0.375, 0.25, 0.625, 0.25, 0.625, 0.5, 0.375, 0.5, 0.375, 0.5, 0.625, 0.5, 0.625, 0.75, 0.375, 0.75, 0.375, 0.75, 0.625, 0.75, 0.625, 1.0, 0.375, 1.0, 0.125, 0.5, 0.375, 0.5, 0.375, 0.75, 0.125, 0.75, 0.625, 0.5, 0.875, 0.5, 0.875, 0.75, 0.625, 0.75])
me_cube_271.materials.append(mat_graymat)
me_cube_271.update()
me_cube_272 = bpy.data.meshes.new('Cube.272')
me_cube_272.from_pydata([(-1.0, -1.0, -1.0), (-1.0, -1.0, 1.0), (-1.0, 1.0, -1.0), (-1.0, 1.0, 1.0), (1.0, -1.0, -1.0), (1.0, -1.0, 1.0), (1.0, 1.0, -1.0), (1.0, 1.0, 1.0)], [], [(0, 1, 3, 2), (2, 3, 7, 6), (6, 7, 5, 4), (4, 5, 1, 0), (2, 6, 4, 0), (7, 3, 1, 5)])
_uv = me_cube_272.uv_layers.new(name='UVMap')
_uv.uv.foreach_set('vector', [0.375, 0.0, 0.625, 0.0, 0.625, 0.25, 0.375, 0.25, 0.375, 0.25, 0.625, 0.25, 0.625, 0.5, 0.375, 0.5, 0.375, 0.5, 0.625, 0.5, 0.625, 0.75, 0.375, 0.75, 0.375, 0.75, 0.625, 0.75, 0.625, 1.0, 0.375, 1.0, 0.125, 0.5, 0.375, 0.5, 0.375, 0.75, 0.125, 0.75, 0.625, 0.5, 0.875, 0.5, 0.875, 0.75, 0.625, 0.75])
me_cube_272.materials.append(mat_graymat)
me_cube_272.update()
me_cube_273 = bpy.data.meshes.new('Cube.273')
me_cube_273.from_pydata([(-1.0, -1.0, -1.0), (-1.0, -1.0, 1.0), (-1.0, 1.0, -1.0), (-1.0, 1.0, 1.0), (1.0, -1.0, -1.0), (1.0, -1.0, 1.0), (1.0, 1.0, -1.0), (1.0, 1.0, 1.0)], [], [(0, 1, 3, 2), (2, 3, 7, 6), (6, 7, 5, 4), (4, 5, 1, 0), (2, 6, 4, 0), (7, 3, 1, 5)])
_uv = me_cube_273.uv_layers.new(name='UVMap')
_uv.uv.foreach_set('vector', [0.375, 0.0, 0.625, 0.0, 0.625, 0.25, 0.375, 0.25, 0.375, 0.25, 0.625, 0.25, 0.625, 0.5, 0.375, 0.5, 0.375, 0.5, 0.625, 0.5, 0.625, 0.75, 0.375, 0.75, 0.375, 0.75, 0.625, 0.75, 0.625, 1.0, 0.375, 1.0, 0.125, 0.5, 0.375, 0.5, 0.375, 0.75, 0.125, 0.75, 0.625, 0.5, 0.875, 0.5, 0.875, 0.75, 0.625, 0.75])
me_cube_273.materials.append(mat_graymat)
me_cube_273.update()
me_cube_274 = bpy.data.meshes.new('Cube.274')
me_cube_274.from_pydata([(-1.0, -1.0, -1.0), (-1.0, -1.0, 1.0), (-1.0, 1.0, -1.0), (-1.0, 1.0, 1.0), (1.0, -1.0, -1.0), (1.0, -1.0, 1.0), (1.0, 1.0, -1.0), (1.0, 1.0, 1.0)], [], [(0, 1, 3, 2), (2, 3, 7, 6), (6, 7, 5, 4), (4, 5, 1, 0), (2, 6, 4, 0), (7, 3, 1, 5)])
_uv = me_cube_274.uv_layers.new(name='UVMap')
_uv.uv.foreach_set('vector', [0.375, 0.0, 0.625, 0.0, 0.625, 0.25, 0.375, 0.25, 0.375, 0.25, 0.625, 0.25, 0.625, 0.5, 0.375, 0.5, 0.375, 0.5, 0.625, 0.5, 0.625, 0.75, 0.375, 0.75, 0.375, 0.75, 0.625, 0.75, 0.625, 1.0, 0.375, 1.0, 0.125, 0.5, 0.375, 0.5, 0.375, 0.75, 0.125, 0.75, 0.625, 0.5, 0.875, 0.5, 0.875, 0.75, 0.625, 0.75])
me_cube_274.materials.append(mat_graymat)
me_cube_274.update()
me_cube_275 = bpy.data.meshes.new('Cube.275')
me_cube_275.from_pydata([(-1.0, -1.0, -1.0), (-1.0, -1.0, 1.0), (-1.0, 1.0, -1.0), (-1.0, 1.0, 1.0), (1.0, -1.0, -1.0), (1.0, -1.0, 1.0), (1.0, 1.0, -1.0), (1.0, 1.0, 1.0)], [], [(0, 1, 3, 2), (2, 3, 7, 6), (6, 7, 5, 4), (4, 5, 1, 0), (2, 6, 4, 0), (7, 3, 1, 5)])
_uv = me_cube_275.uv_layers.new(name='UVMap')
_uv.uv.foreach_set('vector', [0.375, 0.0, 0.625, 0.0, 0.625, 0.25, 0.375, 0.25, 0.375, 0.25, 0.625, 0.25, 0.625, 0.5, 0.375, 0.5, 0.375, 0.5, 0.625, 0.5, 0.625, 0.75, 0.375, 0.75, 0.375, 0.75, 0.625, 0.75, 0.625, 1.0, 0.375, 1.0, 0.125, 0.5, 0.375, 0.5, 0.375, 0.75, 0.125, 0.75, 0.625, 0.5, 0.875, 0.5, 0.875, 0.75, 0.625, 0.75])
me_cube_275.materials.append(mat_graymat)
me_cube_275.update()
me_cube_276 = bpy.data.meshes.new('Cube.276')
me_cube_276.from_pydata([(-1.0, -1.0, -1.0), (-1.0, -1.0, 1.0), (-1.0, 1.0, -1.0), (-1.0, 1.0, 1.0), (1.0, -1.0, -1.0), (1.0, -1.0, 1.0), (1.0, 1.0, -1.0), (1.0, 1.0, 1.0)], [], [(0, 1, 3, 2), (2, 3, 7, 6), (6, 7, 5, 4), (4, 5, 1, 0), (2, 6, 4, 0), (7, 3, 1, 5)])
_uv = me_cube_276.uv_layers.new(name='UVMap')
_uv.uv.foreach_set('vector', [0.375, 0.0, 0.625, 0.0, 0.625, 0.25, 0.375, 0.25, 0.375, 0.25, 0.625, 0.25, 0.625, 0.5, 0.375, 0.5, 0.375, 0.5, 0.625, 0.5, 0.625, 0.75, 0.375, 0.75, 0.375, 0.75, 0.625, 0.75, 0.625, 1.0, 0.375, 1.0, 0.125, 0.5, 0.375, 0.5, 0.375, 0.75, 0.125, 0.75, 0.625, 0.5, 0.875, 0.5, 0.875, 0.75, 0.625, 0.75])
me_cube_276.materials.append(mat_graymat)
me_cube_276.update()
me_cube_277 = bpy.data.meshes.new('Cube.277')
me_cube_277.from_pydata([(-1.0, -1.0, -1.0), (-1.0, -1.0, 1.0), (-1.0, 1.0, -1.0), (-1.0, 1.0, 1.0), (1.0, -1.0, -1.0), (1.0, -1.0, 1.0), (1.0, 1.0, -1.0), (1.0, 1.0, 1.0)], [], [(0, 1, 3, 2), (2, 3, 7, 6), (6, 7, 5, 4), (4, 5, 1, 0), (2, 6, 4, 0), (7, 3, 1, 5)])
_uv = me_cube_277.uv_layers.new(name='UVMap')
_uv.uv.foreach_set('vector', [0.375, 0.0, 0.625, 0.0, 0.625, 0.25, 0.375, 0.25, 0.375, 0.25, 0.625, 0.25, 0.625, 0.5, 0.375, 0.5, 0.375, 0.5, 0.625, 0.5, 0.625, 0.75, 0.375, 0.75, 0.375, 0.75, 0.625, 0.75, 0.625, 1.0, 0.375, 1.0, 0.125, 0.5, 0.375, 0.5, 0.375, 0.75, 0.125, 0.75, 0.625, 0.5, 0.875, 0.5, 0.875, 0.75, 0.625, 0.75])
me_cube_277.materials.append(mat_graymat)
me_cube_277.update()
me_cube_278 = bpy.data.meshes.new('Cube.278')
me_cube_278.from_pydata([(-1.0, -1.0, -1.0), (-1.0, -1.0, 1.0), (-1.0, 1.0, -1.0), (-1.0, 1.0, 1.0), (1.0, -1.0, -1.0), (1.0, -1.0, 1.0), (1.0, 1.0, -1.0), (1.0, 1.0, 1.0)], [], [(0, 1, 3, 2), (2, 3, 7, 6), (6, 7, 5, 4), (4, 5, 1, 0), (2, 6, 4, 0), (7, 3, 1, 5)])
_uv = me_cube_278.uv_layers.new(name='UVMap')
_uv.uv.foreach_set('vector', [0.375, 0.0, 0.625, 0.0, 0.625, 0.25, 0.375, 0.25, 0.375, 0.25, 0.625, 0.25, 0.625, 0.5, 0.375, 0.5, 0.375, 0.5, 0.625, 0.5, 0.625, 0.75, 0.375, 0.75, 0.375, 0.75, 0.625, 0.75, 0.625, 1.0, 0.375, 1.0, 0.125, 0.5, 0.375, 0.5, 0.375, 0.75, 0.125, 0.75, 0.625, 0.5, 0.875, 0.5, 0.875, 0.75, 0.625, 0.75])
me_cube_278.materials.append(mat_graymat)
me_cube_278.update()
me_cube_279 = bpy.data.meshes.new('Cube.279')
me_cube_279.from_pydata([(-1.0, -1.0, -1.0), (-1.0, -1.0, 1.0), (-1.0, 1.0, -1.0), (-1.0, 1.0, 1.0), (1.0, -1.0, -1.0), (1.0, -1.0, 1.0), (1.0, 1.0, -1.0), (1.0, 1.0, 1.0)], [], [(0, 1, 3, 2), (2, 3, 7, 6), (6, 7, 5, 4), (4, 5, 1, 0), (2, 6, 4, 0), (7, 3, 1, 5)])
_uv = me_cube_279.uv_layers.new(name='UVMap')
_uv.uv.foreach_set('vector', [0.375, 0.0, 0.625, 0.0, 0.625, 0.25, 0.375, 0.25, 0.375, 0.25, 0.625, 0.25, 0.625, 0.5, 0.375, 0.5, 0.375, 0.5, 0.625, 0.5, 0.625, 0.75, 0.375, 0.75, 0.375, 0.75, 0.625, 0.75, 0.625, 1.0, 0.375, 1.0, 0.125, 0.5, 0.375, 0.5, 0.375, 0.75, 0.125, 0.75, 0.625, 0.5, 0.875, 0.5, 0.875, 0.75, 0.625, 0.75])
me_cube_279.materials.append(mat_graymat)
me_cube_279.update()
me_cube_280 = bpy.data.meshes.new('Cube.280')
me_cube_280.from_pydata([(-1.0, -1.0, -1.0), (-1.0, -1.0, 1.0), (-1.0, 1.0, -1.0), (-1.0, 1.0, 1.0), (1.0, -1.0, -1.0), (1.0, -1.0, 1.0), (1.0, 1.0, -1.0), (1.0, 1.0, 1.0)], [], [(0, 1, 3, 2), (2, 3, 7, 6), (6, 7, 5, 4), (4, 5, 1, 0), (2, 6, 4, 0), (7, 3, 1, 5)])
_uv = me_cube_280.uv_layers.new(name='UVMap')
_uv.uv.foreach_set('vector', [0.375, 0.0, 0.625, 0.0, 0.625, 0.25, 0.375, 0.25, 0.375, 0.25, 0.625, 0.25, 0.625, 0.5, 0.375, 0.5, 0.375, 0.5, 0.625, 0.5, 0.625, 0.75, 0.375, 0.75, 0.375, 0.75, 0.625, 0.75, 0.625, 1.0, 0.375, 1.0, 0.125, 0.5, 0.375, 0.5, 0.375, 0.75, 0.125, 0.75, 0.625, 0.5, 0.875, 0.5, 0.875, 0.75, 0.625, 0.75])
me_cube_280.materials.append(mat_graymat)
me_cube_280.update()
me_cube_281 = bpy.data.meshes.new('Cube.281')
me_cube_281.from_pydata([(-1.0, -1.0, -1.0), (-1.0, -1.0, 1.0), (-1.0, 1.0, -1.0), (-1.0, 1.0, 1.0), (1.0, -1.0, -1.0), (1.0, -1.0, 1.0), (1.0, 1.0, -1.0), (1.0, 1.0, 1.0)], [], [(0, 1, 3, 2), (2, 3, 7, 6), (6, 7, 5, 4), (4, 5, 1, 0), (2, 6, 4, 0), (7, 3, 1, 5)])
_uv = me_cube_281.uv_layers.new(name='UVMap')
_uv.uv.foreach_set('vector', [0.375, 0.0, 0.625, 0.0, 0.625, 0.25, 0.375, 0.25, 0.375, 0.25, 0.625, 0.25, 0.625, 0.5, 0.375, 0.5, 0.375, 0.5, 0.625, 0.5, 0.625, 0.75, 0.375, 0.75, 0.375, 0.75, 0.625, 0.75, 0.625, 1.0, 0.375, 1.0, 0.125, 0.5, 0.375, 0.5, 0.375, 0.75, 0.125, 0.75, 0.625, 0.5, 0.875, 0.5, 0.875, 0.75, 0.625, 0.75])
me_cube_281.materials.append(mat_graymat)
me_cube_281.update()
me_cube_282 = bpy.data.meshes.new('Cube.282')
me_cube_282.from_pydata([(-1.0, -1.0, -1.0), (-1.0, -1.0, 1.0), (-1.0, 1.0, -1.0), (-1.0, 1.0, 1.0), (1.0, -1.0, -1.0), (1.0, -1.0, 1.0), (1.0, 1.0, -1.0), (1.0, 1.0, 1.0)], [], [(0, 1, 3, 2), (2, 3, 7, 6), (6, 7, 5, 4), (4, 5, 1, 0), (2, 6, 4, 0), (7, 3, 1, 5)])
_uv = me_cube_282.uv_layers.new(name='UVMap')
_uv.uv.foreach_set('vector', [0.375, 0.0, 0.625, 0.0, 0.625, 0.25, 0.375, 0.25, 0.375, 0.25, 0.625, 0.25, 0.625, 0.5, 0.375, 0.5, 0.375, 0.5, 0.625, 0.5, 0.625, 0.75, 0.375, 0.75, 0.375, 0.75, 0.625, 0.75, 0.625, 1.0, 0.375, 1.0, 0.125, 0.5, 0.375, 0.5, 0.375, 0.75, 0.125, 0.75, 0.625, 0.5, 0.875, 0.5, 0.875, 0.75, 0.625, 0.75])
me_cube_282.materials.append(mat_graymat)
me_cube_282.update()
me_cube_283 = bpy.data.meshes.new('Cube.283')
me_cube_283.from_pydata([(-1.0, -1.0, -1.0), (-1.0, -1.0, 1.0), (-1.0, 1.0, -1.0), (-1.0, 1.0, 1.0), (1.0, -1.0, -1.0), (1.0, -1.0, 1.0), (1.0, 1.0, -1.0), (1.0, 1.0, 1.0)], [], [(0, 1, 3, 2), (2, 3, 7, 6), (6, 7, 5, 4), (4, 5, 1, 0), (2, 6, 4, 0), (7, 3, 1, 5)])
_uv = me_cube_283.uv_layers.new(name='UVMap')
_uv.uv.foreach_set('vector', [0.375, 0.0, 0.625, 0.0, 0.625, 0.25, 0.375, 0.25, 0.375, 0.25, 0.625, 0.25, 0.625, 0.5, 0.375, 0.5, 0.375, 0.5, 0.625, 0.5, 0.625, 0.75, 0.375, 0.75, 0.375, 0.75, 0.625, 0.75, 0.625, 1.0, 0.375, 1.0, 0.125, 0.5, 0.375, 0.5, 0.375, 0.75, 0.125, 0.75, 0.625, 0.5, 0.875, 0.5, 0.875, 0.75, 0.625, 0.75])
me_cube_283.materials.append(mat_graymat)
me_cube_283.update()
me_cube_284 = bpy.data.meshes.new('Cube.284')
me_cube_284.from_pydata([(-1.0, -1.0, -1.0), (-1.0, -1.0, 1.0), (-1.0, 1.0, -1.0), (-1.0, 1.0, 1.0), (1.0, -1.0, -1.0), (1.0, -1.0, 1.0), (1.0, 1.0, -1.0), (1.0, 1.0, 1.0)], [], [(0, 1, 3, 2), (2, 3, 7, 6), (6, 7, 5, 4), (4, 5, 1, 0), (2, 6, 4, 0), (7, 3, 1, 5)])
_uv = me_cube_284.uv_layers.new(name='UVMap')
_uv.uv.foreach_set('vector', [0.375, 0.0, 0.625, 0.0, 0.625, 0.25, 0.375, 0.25, 0.375, 0.25, 0.625, 0.25, 0.625, 0.5, 0.375, 0.5, 0.375, 0.5, 0.625, 0.5, 0.625, 0.75, 0.375, 0.75, 0.375, 0.75, 0.625, 0.75, 0.625, 1.0, 0.375, 1.0, 0.125, 0.5, 0.375, 0.5, 0.375, 0.75, 0.125, 0.75, 0.625, 0.5, 0.875, 0.5, 0.875, 0.75, 0.625, 0.75])
me_cube_284.materials.append(mat_graymat)
me_cube_284.update()
me_cube_285 = bpy.data.meshes.new('Cube.285')
me_cube_285.from_pydata([(-1.0, -1.0, -1.0), (-1.0, -1.0, 1.0), (-1.0, 1.0, -1.0), (-1.0, 1.0, 1.0), (1.0, -1.0, -1.0), (1.0, -1.0, 1.0), (1.0, 1.0, -1.0), (1.0, 1.0, 1.0)], [], [(0, 1, 3, 2), (2, 3, 7, 6), (6, 7, 5, 4), (4, 5, 1, 0), (2, 6, 4, 0), (7, 3, 1, 5)])
_uv = me_cube_285.uv_layers.new(name='UVMap')
_uv.uv.foreach_set('vector', [0.375, 0.0, 0.625, 0.0, 0.625, 0.25, 0.375, 0.25, 0.375, 0.25, 0.625, 0.25, 0.625, 0.5, 0.375, 0.5, 0.375, 0.5, 0.625, 0.5, 0.625, 0.75, 0.375, 0.75, 0.375, 0.75, 0.625, 0.75, 0.625, 1.0, 0.375, 1.0, 0.125, 0.5, 0.375, 0.5, 0.375, 0.75, 0.125, 0.75, 0.625, 0.5, 0.875, 0.5, 0.875, 0.75, 0.625, 0.75])
me_cube_285.materials.append(mat_graymat)
me_cube_285.update()
me_cube_286 = bpy.data.meshes.new('Cube.286')
me_cube_286.from_pydata([(-1.0, -1.0, -1.0), (-1.0, -1.0, 1.0), (-1.0, 1.0, -1.0), (-1.0, 1.0, 1.0), (1.0, -1.0, -1.0), (1.0, -1.0, 1.0), (1.0, 1.0, -1.0), (1.0, 1.0, 1.0)], [], [(0, 1, 3, 2), (2, 3, 7, 6), (6, 7, 5, 4), (4, 5, 1, 0), (2, 6, 4, 0), (7, 3, 1, 5)])
_uv = me_cube_286.uv_layers.new(name='UVMap')
_uv.uv.foreach_set('vector', [0.375, 0.0, 0.625, 0.0, 0.625, 0.25, 0.375, 0.25, 0.375, 0.25, 0.625, 0.25, 0.625, 0.5, 0.375, 0.5, 0.375, 0.5, 0.625, 0.5, 0.625, 0.75, 0.375, 0.75, 0.375, 0.75, 0.625, 0.75, 0.625, 1.0, 0.375, 1.0, 0.125, 0.5, 0.375, 0.5, 0.375, 0.75, 0.125, 0.75, 0.625, 0.5, 0.875, 0.5, 0.875, 0.75, 0.625, 0.75])
me_cube_286.materials.append(mat_graymat)
me_cube_286.update()
me_cube_287 = bpy.data.meshes.new('Cube.287')
me_cube_287.from_pydata([(-1.0, -1.0, -1.0), (-1.0, -1.0, 1.0), (-1.0, 1.0, -1.0), (-1.0, 1.0, 1.0), (1.0, -1.0, -1.0), (1.0, -1.0, 1.0), (1.0, 1.0, -1.0), (1.0, 1.0, 1.0)], [], [(0, 1, 3, 2), (2, 3, 7, 6), (6, 7, 5, 4), (4, 5, 1, 0), (2, 6, 4, 0), (7, 3, 1, 5)])
_uv = me_cube_287.uv_layers.new(name='UVMap')
_uv.uv.foreach_set('vector', [0.375, 0.0, 0.625, 0.0, 0.625, 0.25, 0.375, 0.25, 0.375, 0.25, 0.625, 0.25, 0.625, 0.5, 0.375, 0.5, 0.375, 0.5, 0.625, 0.5, 0.625, 0.75, 0.375, 0.75, 0.375, 0.75, 0.625, 0.75, 0.625, 1.0, 0.375, 1.0, 0.125, 0.5, 0.375, 0.5, 0.375, 0.75, 0.125, 0.75, 0.625, 0.5, 0.875, 0.5, 0.875, 0.75, 0.625, 0.75])
me_cube_287.materials.append(mat_graymat)
me_cube_287.update()
me_cube_288 = bpy.data.meshes.new('Cube.288')
me_cube_288.from_pydata([(-1.0, -1.0, -1.0), (-1.0, -1.0, 1.0), (-1.0, 1.0, -1.0), (-1.0, 1.0, 1.0), (1.0, -1.0, -1.0), (1.0, -1.0, 1.0), (1.0, 1.0, -1.0), (1.0, 1.0, 1.0)], [], [(0, 1, 3, 2), (2, 3, 7, 6), (6, 7, 5, 4), (4, 5, 1, 0), (2, 6, 4, 0), (7, 3, 1, 5)])
_uv = me_cube_288.uv_layers.new(name='UVMap')
_uv.uv.foreach_set('vector', [0.375, 0.0, 0.625, 0.0, 0.625, 0.25, 0.375, 0.25, 0.375, 0.25, 0.625, 0.25, 0.625, 0.5, 0.375, 0.5, 0.375, 0.5, 0.625, 0.5, 0.625, 0.75, 0.375, 0.75, 0.375, 0.75, 0.625, 0.75, 0.625, 1.0, 0.375, 1.0, 0.125, 0.5, 0.375, 0.5, 0.375, 0.75, 0.125, 0.75, 0.625, 0.5, 0.875, 0.5, 0.875, 0.75, 0.625, 0.75])
me_cube_288.materials.append(mat_graymat)
me_cube_288.update()
me_cube_289 = bpy.data.meshes.new('Cube.289')
me_cube_289.from_pydata([(-1.0, -1.0, -1.0), (-1.0, -1.0, 1.0), (-1.0, 1.0, -1.0), (-1.0, 1.0, 1.0), (1.0, -1.0, -1.0), (1.0, -1.0, 1.0), (1.0, 1.0, -1.0), (1.0, 1.0, 1.0)], [], [(0, 1, 3, 2), (2, 3, 7, 6), (6, 7, 5, 4), (4, 5, 1, 0), (2, 6, 4, 0), (7, 3, 1, 5)])
_uv = me_cube_289.uv_layers.new(name='UVMap')
_uv.uv.foreach_set('vector', [0.375, 0.0, 0.625, 0.0, 0.625, 0.25, 0.375, 0.25, 0.375, 0.25, 0.625, 0.25, 0.625, 0.5, 0.375, 0.5, 0.375, 0.5, 0.625, 0.5, 0.625, 0.75, 0.375, 0.75, 0.375, 0.75, 0.625, 0.75, 0.625, 1.0, 0.375, 1.0, 0.125, 0.5, 0.375, 0.5, 0.375, 0.75, 0.125, 0.75, 0.625, 0.5, 0.875, 0.5, 0.875, 0.75, 0.625, 0.75])
me_cube_289.materials.append(mat_graymat)
me_cube_289.update()
me_cube_290 = bpy.data.meshes.new('Cube.290')
me_cube_290.from_pydata([(-1.0, -1.0, -1.0), (-1.0, -1.0, 1.0), (-1.0, 1.0, -1.0), (-1.0, 1.0, 1.0), (1.0, -1.0, -1.0), (1.0, -1.0, 1.0), (1.0, 1.0, -1.0), (1.0, 1.0, 1.0)], [], [(0, 1, 3, 2), (2, 3, 7, 6), (6, 7, 5, 4), (4, 5, 1, 0), (2, 6, 4, 0), (7, 3, 1, 5)])
_uv = me_cube_290.uv_layers.new(name='UVMap')
_uv.uv.foreach_set('vector', [0.375, 0.0, 0.625, 0.0, 0.625, 0.25, 0.375, 0.25, 0.375, 0.25, 0.625, 0.25, 0.625, 0.5, 0.375, 0.5, 0.375, 0.5, 0.625, 0.5, 0.625, 0.75, 0.375, 0.75, 0.375, 0.75, 0.625, 0.75, 0.625, 1.0, 0.375, 1.0, 0.125, 0.5, 0.375, 0.5, 0.375, 0.75, 0.125, 0.75, 0.625, 0.5, 0.875, 0.5, 0.875, 0.75, 0.625, 0.75])
me_cube_290.materials.append(mat_graymat)
me_cube_290.update()
me_cube_291 = bpy.data.meshes.new('Cube.291')
me_cube_291.from_pydata([(-1.0, -1.0, -1.0), (-1.0, -1.0, 1.0), (-1.0, 1.0, -1.0), (-1.0, 1.0, 1.0), (1.0, -1.0, -1.0), (1.0, -1.0, 1.0), (1.0, 1.0, -1.0), (1.0, 1.0, 1.0)], [], [(0, 1, 3, 2), (2, 3, 7, 6), (6, 7, 5, 4), (4, 5, 1, 0), (2, 6, 4, 0), (7, 3, 1, 5)])
_uv = me_cube_291.uv_layers.new(name='UVMap')
_uv.uv.foreach_set('vector', [0.375, 0.0, 0.625, 0.0, 0.625, 0.25, 0.375, 0.25, 0.375, 0.25, 0.625, 0.25, 0.625, 0.5, 0.375, 0.5, 0.375, 0.5, 0.625, 0.5, 0.625, 0.75, 0.375, 0.75, 0.375, 0.75, 0.625, 0.75, 0.625, 1.0, 0.375, 1.0, 0.125, 0.5, 0.375, 0.5, 0.375, 0.75, 0.125, 0.75, 0.625, 0.5, 0.875, 0.5, 0.875, 0.75, 0.625, 0.75])
me_cube_291.materials.append(mat_graymat)
me_cube_291.update()
me_cube_292 = bpy.data.meshes.new('Cube.292')
me_cube_292.from_pydata([(-1.0, -1.0, -1.0), (-1.0, -1.0, 1.0), (-1.0, 1.0, -1.0), (-1.0, 1.0, 1.0), (1.0, -1.0, -1.0), (1.0, -1.0, 1.0), (1.0, 1.0, -1.0), (1.0, 1.0, 1.0)], [], [(0, 1, 3, 2), (2, 3, 7, 6), (6, 7, 5, 4), (4, 5, 1, 0), (2, 6, 4, 0), (7, 3, 1, 5)])
_uv = me_cube_292.uv_layers.new(name='UVMap')
_uv.uv.foreach_set('vector', [0.375, 0.0, 0.625, 0.0, 0.625, 0.25, 0.375, 0.25, 0.375, 0.25, 0.625, 0.25, 0.625, 0.5, 0.375, 0.5, 0.375, 0.5, 0.625, 0.5, 0.625, 0.75, 0.375, 0.75, 0.375, 0.75, 0.625, 0.75, 0.625, 1.0, 0.375, 1.0, 0.125, 0.5, 0.375, 0.5, 0.375, 0.75, 0.125, 0.75, 0.625, 0.5, 0.875, 0.5, 0.875, 0.75, 0.625, 0.75])
me_cube_292.materials.append(mat_graymat)
me_cube_292.update()
me_cube_293 = bpy.data.meshes.new('Cube.293')
me_cube_293.from_pydata([(-1.0, -1.0, -1.0), (-1.0, -1.0, 1.0), (-1.0, 1.0, -1.0), (-1.0, 1.0, 1.0), (1.0, -1.0, -1.0), (1.0, -1.0, 1.0), (1.0, 1.0, -1.0), (1.0, 1.0, 1.0)], [], [(0, 1, 3, 2), (2, 3, 7, 6), (6, 7, 5, 4), (4, 5, 1, 0), (2, 6, 4, 0), (7, 3, 1, 5)])
_uv = me_cube_293.uv_layers.new(name='UVMap')
_uv.uv.foreach_set('vector', [0.375, 0.0, 0.625, 0.0, 0.625, 0.25, 0.375, 0.25, 0.375, 0.25, 0.625, 0.25, 0.625, 0.5, 0.375, 0.5, 0.375, 0.5, 0.625, 0.5, 0.625, 0.75, 0.375, 0.75, 0.375, 0.75, 0.625, 0.75, 0.625, 1.0, 0.375, 1.0, 0.125, 0.5, 0.375, 0.5, 0.375, 0.75, 0.125, 0.75, 0.625, 0.5, 0.875, 0.5, 0.875, 0.75, 0.625, 0.75])
me_cube_293.materials.append(mat_graymat)
me_cube_293.update()
me_cube_294 = bpy.data.meshes.new('Cube.294')
me_cube_294.from_pydata([(-1.0, -1.0, -1.0), (-1.0, -1.0, 1.0), (-1.0, 1.0, -1.0), (-1.0, 1.0, 1.0), (1.0, -1.0, -1.0), (1.0, -1.0, 1.0), (1.0, 1.0, -1.0), (1.0, 1.0, 1.0)], [], [(0, 1, 3, 2), (2, 3, 7, 6), (6, 7, 5, 4), (4, 5, 1, 0), (2, 6, 4, 0), (7, 3, 1, 5)])
_uv = me_cube_294.uv_layers.new(name='UVMap')
_uv.uv.foreach_set('vector', [0.375, 0.0, 0.625, 0.0, 0.625, 0.25, 0.375, 0.25, 0.375, 0.25, 0.625, 0.25, 0.625, 0.5, 0.375, 0.5, 0.375, 0.5, 0.625, 0.5, 0.625, 0.75, 0.375, 0.75, 0.375, 0.75, 0.625, 0.75, 0.625, 1.0, 0.375, 1.0, 0.125, 0.5, 0.375, 0.5, 0.375, 0.75, 0.125, 0.75, 0.625, 0.5, 0.875, 0.5, 0.875, 0.75, 0.625, 0.75])
me_cube_294.materials.append(mat_graymat)
me_cube_294.update()
me_cube_295 = bpy.data.meshes.new('Cube.295')
me_cube_295.from_pydata([(-1.0, -1.0, -1.0), (-1.0, -1.0, 1.0), (-1.0, 1.0, -1.0), (-1.0, 1.0, 1.0), (1.0, -1.0, -1.0), (1.0, -1.0, 1.0), (1.0, 1.0, -1.0), (1.0, 1.0, 1.0)], [], [(0, 1, 3, 2), (2, 3, 7, 6), (6, 7, 5, 4), (4, 5, 1, 0), (2, 6, 4, 0), (7, 3, 1, 5)])
_uv = me_cube_295.uv_layers.new(name='UVMap')
_uv.uv.foreach_set('vector', [0.375, 0.0, 0.625, 0.0, 0.625, 0.25, 0.375, 0.25, 0.375, 0.25, 0.625, 0.25, 0.625, 0.5, 0.375, 0.5, 0.375, 0.5, 0.625, 0.5, 0.625, 0.75, 0.375, 0.75, 0.375, 0.75, 0.625, 0.75, 0.625, 1.0, 0.375, 1.0, 0.125, 0.5, 0.375, 0.5, 0.375, 0.75, 0.125, 0.75, 0.625, 0.5, 0.875, 0.5, 0.875, 0.75, 0.625, 0.75])
me_cube_295.materials.append(mat_graymat)
me_cube_295.update()
me_cube_296 = bpy.data.meshes.new('Cube.296')
me_cube_296.from_pydata([(-1.0, -1.0, -1.0), (-1.0, -1.0, 1.0), (-1.0, 1.0, -1.0), (-1.0, 1.0, 1.0), (1.0, -1.0, -1.0), (1.0, -1.0, 1.0), (1.0, 1.0, -1.0), (1.0, 1.0, 1.0)], [], [(0, 1, 3, 2), (2, 3, 7, 6), (6, 7, 5, 4), (4, 5, 1, 0), (2, 6, 4, 0), (7, 3, 1, 5)])
_uv = me_cube_296.uv_layers.new(name='UVMap')
_uv.uv.foreach_set('vector', [0.375, 0.0, 0.625, 0.0, 0.625, 0.25, 0.375, 0.25, 0.375, 0.25, 0.625, 0.25, 0.625, 0.5, 0.375, 0.5, 0.375, 0.5, 0.625, 0.5, 0.625, 0.75, 0.375, 0.75, 0.375, 0.75, 0.625, 0.75, 0.625, 1.0, 0.375, 1.0, 0.125, 0.5, 0.375, 0.5, 0.375, 0.75, 0.125, 0.75, 0.625, 0.5, 0.875, 0.5, 0.875, 0.75, 0.625, 0.75])
me_cube_296.materials.append(mat_graymat)
me_cube_296.update()
me_cube_297 = bpy.data.meshes.new('Cube.297')
me_cube_297.from_pydata([(-1.0, -1.0, -1.0), (-1.0, -1.0, 1.0), (-1.0, 1.0, -1.0), (-1.0, 1.0, 1.0), (1.0, -1.0, -1.0), (1.0, -1.0, 1.0), (1.0, 1.0, -1.0), (1.0, 1.0, 1.0)], [], [(0, 1, 3, 2), (2, 3, 7, 6), (6, 7, 5, 4), (4, 5, 1, 0), (2, 6, 4, 0), (7, 3, 1, 5)])
_uv = me_cube_297.uv_layers.new(name='UVMap')
_uv.uv.foreach_set('vector', [0.375, 0.0, 0.625, 0.0, 0.625, 0.25, 0.375, 0.25, 0.375, 0.25, 0.625, 0.25, 0.625, 0.5, 0.375, 0.5, 0.375, 0.5, 0.625, 0.5, 0.625, 0.75, 0.375, 0.75, 0.375, 0.75, 0.625, 0.75, 0.625, 1.0, 0.375, 1.0, 0.125, 0.5, 0.375, 0.5, 0.375, 0.75, 0.125, 0.75, 0.625, 0.5, 0.875, 0.5, 0.875, 0.75, 0.625, 0.75])
me_cube_297.materials.append(mat_graymat)
me_cube_297.update()
me_cube_298 = bpy.data.meshes.new('Cube.298')
me_cube_298.from_pydata([(-1.0, -1.0, -1.0), (-1.0, -1.0, 1.0), (-1.0, 1.0, -1.0), (-1.0, 1.0, 1.0), (1.0, -1.0, -1.0), (1.0, -1.0, 1.0), (1.0, 1.0, -1.0), (1.0, 1.0, 1.0)], [], [(0, 1, 3, 2), (2, 3, 7, 6), (6, 7, 5, 4), (4, 5, 1, 0), (2, 6, 4, 0), (7, 3, 1, 5)])
_uv = me_cube_298.uv_layers.new(name='UVMap')
_uv.uv.foreach_set('vector', [0.375, 0.0, 0.625, 0.0, 0.625, 0.25, 0.375, 0.25, 0.375, 0.25, 0.625, 0.25, 0.625, 0.5, 0.375, 0.5, 0.375, 0.5, 0.625, 0.5, 0.625, 0.75, 0.375, 0.75, 0.375, 0.75, 0.625, 0.75, 0.625, 1.0, 0.375, 1.0, 0.125, 0.5, 0.375, 0.5, 0.375, 0.75, 0.125, 0.75, 0.625, 0.5, 0.875, 0.5, 0.875, 0.75, 0.625, 0.75])
me_cube_298.materials.append(mat_graymat)
me_cube_298.update()
me_cube_299 = bpy.data.meshes.new('Cube.299')
me_cube_299.from_pydata([(-1.0, -1.0, -1.0), (-1.0, -1.0, 1.0), (-1.0, 1.0, -1.0), (-1.0, 1.0, 1.0), (1.0, -1.0, -1.0), (1.0, -1.0, 1.0), (1.0, 1.0, -1.0), (1.0, 1.0, 1.0)], [], [(0, 1, 3, 2), (2, 3, 7, 6), (6, 7, 5, 4), (4, 5, 1, 0), (2, 6, 4, 0), (7, 3, 1, 5)])
_uv = me_cube_299.uv_layers.new(name='UVMap')
_uv.uv.foreach_set('vector', [0.375, 0.0, 0.625, 0.0, 0.625, 0.25, 0.375, 0.25, 0.375, 0.25, 0.625, 0.25, 0.625, 0.5, 0.375, 0.5, 0.375, 0.5, 0.625, 0.5, 0.625, 0.75, 0.375, 0.75, 0.375, 0.75, 0.625, 0.75, 0.625, 1.0, 0.375, 1.0, 0.125, 0.5, 0.375, 0.5, 0.375, 0.75, 0.125, 0.75, 0.625, 0.5, 0.875, 0.5, 0.875, 0.75, 0.625, 0.75])
me_cube_299.materials.append(mat_graymat)
me_cube_299.update()

# ---- objects
ob_cube = bpy.data.objects.new('Cube', me_cube_200)
ob_cube_001 = bpy.data.objects.new('Cube.001', me_cube_201)
ob_cube_002 = bpy.data.objects.new('Cube.002', me_cube_202)
ob_cube_003 = bpy.data.objects.new('Cube.003', me_cube_203)
ob_cube_004 = bpy.data.objects.new('Cube.004', me_cube_204)
ob_cube_005 = bpy.data.objects.new('Cube.005', me_cube_205)
ob_cube_006 = bpy.data.objects.new('Cube.006', me_cube_206)
ob_cube_007 = bpy.data.objects.new('Cube.007', me_cube_207)
ob_cube_008 = bpy.data.objects.new('Cube.008', me_cube_208)
ob_cube_009 = bpy.data.objects.new('Cube.009', me_cube_209)
ob_cube_010 = bpy.data.objects.new('Cube.010', me_cube_210)
ob_cube_011 = bpy.data.objects.new('Cube.011', me_cube_211)
ob_cube_012 = bpy.data.objects.new('Cube.012', me_cube_212)
ob_cube_013 = bpy.data.objects.new('Cube.013', me_cube_213)
ob_cube_014 = bpy.data.objects.new('Cube.014', me_cube_214)
ob_cube_015 = bpy.data.objects.new('Cube.015', me_cube_215)
ob_cube_016 = bpy.data.objects.new('Cube.016', me_cube_216)
ob_cube_017 = bpy.data.objects.new('Cube.017', me_cube_217)
ob_cube_018 = bpy.data.objects.new('Cube.018', me_cube_218)
ob_cube_019 = bpy.data.objects.new('Cube.019', me_cube_219)
ob_cube_020 = bpy.data.objects.new('Cube.020', me_cube_220)
ob_cube_021 = bpy.data.objects.new('Cube.021', me_cube_221)
ob_cube_022 = bpy.data.objects.new('Cube.022', me_cube_222)
ob_cube_023 = bpy.data.objects.new('Cube.023', me_cube_223)
ob_cube_024 = bpy.data.objects.new('Cube.024', me_cube_224)
ob_cube_025 = bpy.data.objects.new('Cube.025', me_cube_225)
ob_cube_026 = bpy.data.objects.new('Cube.026', me_cube_226)
ob_cube_027 = bpy.data.objects.new('Cube.027', me_cube_227)
ob_cube_028 = bpy.data.objects.new('Cube.028', me_cube_228)
ob_cube_029 = bpy.data.objects.new('Cube.029', me_cube_229)
ob_cube_030 = bpy.data.objects.new('Cube.030', me_cube_230)
ob_cube_031 = bpy.data.objects.new('Cube.031', me_cube_231)
ob_cube_032 = bpy.data.objects.new('Cube.032', me_cube_232)
ob_cube_033 = bpy.data.objects.new('Cube.033', me_cube_233)
ob_cube_034 = bpy.data.objects.new('Cube.034', me_cube_234)
ob_cube_035 = bpy.data.objects.new('Cube.035', me_cube_235)
ob_cube_036 = bpy.data.objects.new('Cube.036', me_cube_236)
ob_cube_037 = bpy.data.objects.new('Cube.037', me_cube_237)
ob_cube_038 = bpy.data.objects.new('Cube.038', me_cube_238)
ob_cube_039 = bpy.data.objects.new('Cube.039', me_cube_239)
ob_cube_040 = bpy.data.objects.new('Cube.040', me_cube_240)
ob_cube_041 = bpy.data.objects.new('Cube.041', me_cube_241)
ob_cube_042 = bpy.data.objects.new('Cube.042', me_cube_242)
ob_cube_043 = bpy.data.objects.new('Cube.043', me_cube_243)
ob_cube_044 = bpy.data.objects.new('Cube.044', me_cube_244)
ob_cube_045 = bpy.data.objects.new('Cube.045', me_cube_245)
ob_cube_046 = bpy.data.objects.new('Cube.046', me_cube_246)
ob_cube_047 = bpy.data.objects.new('Cube.047', me_cube_247)
ob_cube_048 = bpy.data.objects.new('Cube.048', me_cube_248)
ob_cube_049 = bpy.data.objects.new('Cube.049', me_cube_249)
ob_cube_050 = bpy.data.objects.new('Cube.050', me_cube_250)
ob_cube_051 = bpy.data.objects.new('Cube.051', me_cube_251)
ob_cube_052 = bpy.data.objects.new('Cube.052', me_cube_252)
ob_cube_053 = bpy.data.objects.new('Cube.053', me_cube_253)
ob_cube_054 = bpy.data.objects.new('Cube.054', me_cube_254)
ob_cube_055 = bpy.data.objects.new('Cube.055', me_cube_255)
ob_cube_056 = bpy.data.objects.new('Cube.056', me_cube_256)
ob_cube_057 = bpy.data.objects.new('Cube.057', me_cube_257)
ob_cube_058 = bpy.data.objects.new('Cube.058', me_cube_258)
ob_cube_059 = bpy.data.objects.new('Cube.059', me_cube_259)
ob_cube_060 = bpy.data.objects.new('Cube.060', me_cube_260)
ob_cube_061 = bpy.data.objects.new('Cube.061', me_cube_261)
ob_cube_062 = bpy.data.objects.new('Cube.062', me_cube_262)
ob_cube_063 = bpy.data.objects.new('Cube.063', me_cube_263)
ob_cube_064 = bpy.data.objects.new('Cube.064', me_cube_264)
ob_cube_065 = bpy.data.objects.new('Cube.065', me_cube_265)
ob_cube_066 = bpy.data.objects.new('Cube.066', me_cube_266)
ob_cube_067 = bpy.data.objects.new('Cube.067', me_cube_267)
ob_cube_068 = bpy.data.objects.new('Cube.068', me_cube_268)
ob_cube_069 = bpy.data.objects.new('Cube.069', me_cube_269)
ob_cube_070 = bpy.data.objects.new('Cube.070', me_cube_270)
ob_cube_071 = bpy.data.objects.new('Cube.071', me_cube_271)
ob_cube_072 = bpy.data.objects.new('Cube.072', me_cube_272)
ob_cube_073 = bpy.data.objects.new('Cube.073', me_cube_273)
ob_cube_074 = bpy.data.objects.new('Cube.074', me_cube_274)
ob_cube_075 = bpy.data.objects.new('Cube.075', me_cube_275)
ob_cube_076 = bpy.data.objects.new('Cube.076', me_cube_276)
ob_cube_077 = bpy.data.objects.new('Cube.077', me_cube_277)
ob_cube_078 = bpy.data.objects.new('Cube.078', me_cube_278)
ob_cube_079 = bpy.data.objects.new('Cube.079', me_cube_279)
ob_cube_080 = bpy.data.objects.new('Cube.080', me_cube_280)
ob_cube_081 = bpy.data.objects.new('Cube.081', me_cube_281)
ob_cube_082 = bpy.data.objects.new('Cube.082', me_cube_282)
ob_cube_083 = bpy.data.objects.new('Cube.083', me_cube_283)
ob_cube_084 = bpy.data.objects.new('Cube.084', me_cube_284)
ob_cube_085 = bpy.data.objects.new('Cube.085', me_cube_285)
ob_cube_086 = bpy.data.objects.new('Cube.086', me_cube_286)
ob_cube_087 = bpy.data.objects.new('Cube.087', me_cube_287)
ob_cube_088 = bpy.data.objects.new('Cube.088', me_cube_288)
ob_cube_089 = bpy.data.objects.new('Cube.089', me_cube_289)
ob_cube_090 = bpy.data.objects.new('Cube.090', me_cube_290)
ob_cube_091 = bpy.data.objects.new('Cube.091', me_cube_291)
ob_cube_092 = bpy.data.objects.new('Cube.092', me_cube_292)
ob_cube_093 = bpy.data.objects.new('Cube.093', me_cube_293)
ob_cube_094 = bpy.data.objects.new('Cube.094', me_cube_294)
ob_cube_095 = bpy.data.objects.new('Cube.095', me_cube_295)
ob_cube_096 = bpy.data.objects.new('Cube.096', me_cube_296)
ob_cube_097 = bpy.data.objects.new('Cube.097', me_cube_297)
ob_cube_098 = bpy.data.objects.new('Cube.098', me_cube_298)
ob_cube_099 = bpy.data.objects.new('Cube.099', me_cube_299)
ob_point = bpy.data.objects.new('Point', light_point_001)
ob_camera = bpy.data.objects.new('Camera', cam_camera_001)

# ---- transforms, parenting, visibility, modifiers, constraints
ob_cube.location = (0.0, 0.0, 0.4246)
ob_cube.scale = (1.0, 1.0, 0.4246)
ob_cube_001.location = (0.0, 2.2, 0.3721)
ob_cube_001.scale = (1.0, 1.0, 0.3721)
ob_cube_002.location = (0.0, 4.4, 0.2345)
ob_cube_002.scale = (1.0, 1.0, 0.2345)
ob_cube_003.location = (0.0, 6.6, 0.55)
ob_cube_003.scale = (1.0, 1.0, 0.55)
ob_cube_004.location = (0.0, 8.8, 0.2291)
ob_cube_004.scale = (1.0, 1.0, 0.2291)
ob_cube_005.location = (0.0, 11.0, 0.5703)
ob_cube_005.scale = (1.0, 1.0, 0.5703)
ob_cube_006.location = (0.0, 13.2, 0.6829)
ob_cube_006.scale = (1.0, 1.0, 0.6829)
ob_cube_007.location = (0.0, 15.4, 0.4053)
ob_cube_007.scale = (1.0, 1.0, 0.4053)
ob_cube_008.location = (0.0, 17.6, 0.3155)
ob_cube_008.scale = (1.0, 1.0, 0.3155)
ob_cube_009.location = (0.0, 19.8, 0.4626)
ob_cube_009.scale = (1.0, 1.0, 0.4626)
ob_cube_010.location = (2.2, 0.0, 0.4238)
ob_cube_010.scale = (1.0, 1.0, 0.4238)
ob_cube_011.location = (2.2, 2.2, 0.3554)
ob_cube_011.scale = (1.0, 1.0, 0.3554)
ob_cube_012.location = (2.2, 4.4, 0.4277)
ob_cube_012.scale = (1.0, 1.0, 0.4277)
ob_cube_013.location = (2.2, 6.6, 0.6167)
ob_cube_013.scale = (1.0, 1.0, 0.6167)
ob_cube_014.location = (2.2, 8.8, 0.5427)
ob_cube_014.scale = (1.0, 1.0, 0.5427)
ob_cube_015.location = (2.2, 11.0, 0.808)
ob_cube_015.scale = (1.0, 1.0, 0.808)
ob_cube_016.location = (2.2, 13.2, 0.875)
ob_cube_016.scale = (1.0, 1.0, 0.875)
ob_cube_017.location = (2.2, 15.4, 0.6335)
ob_cube_017.scale = (1.0, 1.0, 0.6335)
ob_cube_018.location = (2.2, 17.6, 0.4144)
ob_cube_018.scale = (1.0, 1.0, 0.4144)
ob_cube_019.location = (2.2, 19.8, 0.4924)
ob_cube_019.scale = (1.0, 1.0, 0.4924)
ob_cube_020.location = (4.4, 0.0, 0.3101)
ob_cube_020.scale = (1.0, 1.0, 0.3101)
ob_cube_021.location = (4.4, 2.2, 0.6394)
ob_cube_021.scale = (1.0, 1.0, 0.6394)
ob_cube_022.location = (4.4, 4.4, 0.4307)
ob_cube_022.scale = (1.0, 1.0, 0.4307)
ob_cube_023.location = (4.4, 6.6, 0.8541)
ob_cube_023.scale = (1.0, 1.0, 0.8541)
ob_cube_024.location = (4.4, 8.8, 0.6956)
ob_cube_024.scale = (1.0, 1.0, 0.6956)
ob_cube_025.location = (4.4, 11.0, 0.6438)
ob_cube_025.scale = (1.0, 1.0, 0.6438)
ob_cube_026.location = (4.4, 13.2, 0.9605)
ob_cube_026.scale = (1.0, 1.0, 0.9605)
ob_cube_027.location = (4.4, 15.4, 0.8533)
ob_cube_027.scale = (1.0, 1.0, 0.8533)
ob_cube_028.location = (4.4, 17.6, 0.7253)
ob_cube_028.scale = (1.0, 1.0, 0.7253)
ob_cube_029.location = (4.4, 19.8, 0.274)
ob_cube_029.scale = (1.0, 1.0, 0.274)
ob_cube_030.location = (6.6, 0.0, 0.6677)
ob_cube_030.scale = (1.0, 1.0, 0.6677)
ob_cube_031.location = (6.6, 2.2, 0.7643)
ob_cube_031.scale = (1.0, 1.0, 0.7643)
ob_cube_032.location = (6.6, 4.4, 0.7224)
ob_cube_032.scale = (1.0, 1.0, 0.7224)
ob_cube_033.location = (6.6, 6.6, 0.7756)
ob_cube_033.scale = (1.0, 1.0, 0.7756)
ob_cube_034.location = (6.6, 8.8, 0.8591)
ob_cube_034.scale = (1.0, 1.0, 0.8591)
ob_cube_035.location = (6.6, 11.0, 1.025)
ob_cube_035.scale = (1.0, 1.0, 1.025)
ob_cube_036.location = (6.6, 13.2, 1.215)
ob_cube_036.scale = (1.0, 1.0, 1.215)
ob_cube_037.location = (6.6, 15.4, 1.009)
ob_cube_037.scale = (1.0, 1.0, 1.009)
ob_cube_038.location = (6.6, 17.6, 0.6942)
ob_cube_038.scale = (1.0, 1.0, 0.6942)
ob_cube_039.location = (6.6, 19.8, 0.6216)
ob_cube_039.scale = (1.0, 1.0, 0.6216)
ob_cube_040.location = (8.8, 0.0, 0.2219)
ob_cube_040.scale = (1.0, 1.0, 0.2219)
ob_cube_041.location = (8.8, 2.2, 0.6913)
ob_cube_041.scale = (1.0, 1.0, 0.6913)
ob_cube_042.location = (8.8, 4.4, 0.6048)
ob_cube_042.scale = (1.0, 1.0, 0.6048)
ob_cube_043.location = (8.8, 6.6, 0.8036)
ob_cube_043.scale = (1.0, 1.0, 0.8036)
ob_cube_044.location = (8.8, 8.8, 1.033)
ob_cube_044.scale = (1.0, 1.0, 1.033)
ob_cube_045.location = (8.8, 11.0, 1.349)
ob_cube_045.scale = (1.0, 1.0, 1.349)
ob_cube_046.location = (8.8, 13.2, 0.9068)
ob_cube_046.scale = (1.0, 1.0, 0.9068)
ob_cube_047.location = (8.8, 15.4, 0.779)
ob_cube_047.scale = (1.0, 1.0, 0.779)
ob_cube_048.location = (8.8, 17.6, 0.7195)
ob_cube_048.scale = (1.0, 1.0, 0.7195)
ob_cube_049.location = (8.8, 19.8, 0.876)
ob_cube_049.scale = (1.0, 1.0, 0.876)
ob_cube_050.location = (11.0, 0.0, 0.3904)
ob_cube_050.scale = (1.0, 1.0, 0.3904)
ob_cube_051.location = (11.0, 2.2, 0.8339)
ob_cube_051.scale = (1.0, 1.0, 0.8339)
ob_cube_052.location = (11.0, 4.4, 0.9422)
ob_cube_052.scale = (1.0, 1.0, 0.9422)
ob_cube_053.location = (11.0, 6.6, 1.245)
ob_cube_053.scale = (1.0, 1.0, 1.245)
ob_cube_054.location = (11.0, 8.8, 0.9416)
ob_cube_054.scale = (1.0, 1.0, 0.9416)
ob_cube_055.location = (11.0, 11.0, 1.364)
ob_cube_055.scale = (1.0, 1.0, 1.364)
ob_cube_056.location = (11.0, 13.2, 0.9695)
ob_cube_056.scale = (1.0, 1.0, 0.9695)
ob_cube_057.location = (11.0, 15.4, 0.9174)
ob_cube_057.scale = (1.0, 1.0, 0.9174)
ob_cube_058.location = (11.0, 17.6, 1.104)
ob_cube_058.scale = (1.0, 1.0, 1.104)
ob_cube_059.location = (11.0, 19.8, 0.4351)
ob_cube_059.scale = (1.0, 1.0, 0.4351)
ob_cube_060.location = (13.2, 0.0, 0.2243)
ob_cube_060.scale = (1.0, 1.0, 0.2243)
ob_cube_061.location = (13.2, 2.2, 0.6877)
ob_cube_061.scale = (1.0, 1.0, 0.6877)
ob_cube_062.location = (13.2, 4.4, 0.7207)
ob_cube_062.scale = (1.0, 1.0, 0.7207)
ob_cube_063.location = (13.2, 6.6, 1.246)
ob_cube_063.scale = (1.0, 1.0, 1.246)
ob_cube_064.location = (13.2, 8.8, 1.087)
ob_cube_064.scale = (1.0, 1.0, 1.087)
ob_cube_065.location = (13.2, 11.0, 1.116)
ob_cube_065.scale = (1.0, 1.0, 1.116)
ob_cube_066.location = (13.2, 13.2, 1.149)
ob_cube_066.scale = (1.0, 1.0, 1.149)
ob_cube_067.location = (13.2, 15.4, 1.049)
ob_cube_067.scale = (1.0, 1.0, 1.049)
ob_cube_068.location = (13.2, 17.6, 0.9928)
ob_cube_068.scale = (1.0, 1.0, 0.9928)
ob_cube_069.location = (13.2, 19.8, 0.7668)
ob_cube_069.scale = (1.0, 1.0, 0.7668)
ob_cube_070.location = (15.4, 0.0, 0.4157)
ob_cube_070.scale = (1.0, 1.0, 0.4157)
ob_cube_071.location = (15.4, 2.2, 0.6483)
ob_cube_071.scale = (1.0, 1.0, 0.6483)
ob_cube_072.location = (15.4, 4.4, 0.6566)
ob_cube_072.scale = (1.0, 1.0, 0.6566)
ob_cube_073.location = (15.4, 6.6, 0.7089)
ob_cube_073.scale = (1.0, 1.0, 0.7089)
ob_cube_074.location = (15.4, 8.8, 0.8809)
ob_cube_074.scale = (1.0, 1.0, 0.8809)
ob_cube_075.location = (15.4, 11.0, 1.082)
ob_cube_075.scale = (1.0, 1.0, 1.082)
ob_cube_076.location = (15.4, 13.2, 1.081)
ob_cube_076.scale = (1.0, 1.0, 1.081)
ob_cube_077.location = (15.4, 15.4, 1.123)
ob_cube_077.scale = (1.0, 1.0, 1.123)
ob_cube_078.location = (15.4, 17.6, 0.7267)
ob_cube_078.scale = (1.0, 1.0, 0.7267)
ob_cube_079.location = (15.4, 19.8, 0.4946)
ob_cube_079.scale = (1.0, 1.0, 0.4946)
ob_cube_080.location = (17.6, 0.0, 0.1706)
ob_cube_080.scale = (1.0, 1.0, 0.1706)
ob_cube_081.location = (17.6, 2.2, 0.7199)
ob_cube_081.scale = (1.0, 1.0, 0.7199)
ob_cube_082.location = (17.6, 4.4, 0.865)
ob_cube_082.scale = (1.0, 1.0, 0.865)
ob_cube_083.location = (17.6, 6.6, 0.913)
ob_cube_083.scale = (1.0, 1.0, 0.913)
ob_cube_084.location = (17.6, 8.8, 0.5827)
ob_cube_084.scale = (1.0, 1.0, 0.5827)
ob_cube_085.location = (17.6, 11.0, 0.8933)
ob_cube_085.scale = (1.0, 1.0, 0.8933)
ob_cube_086.location = (17.6, 13.2, 0.7172)
ob_cube_086.scale = (1.0, 1.0, 0.7172)
ob_cube_087.location = (17.6, 15.4, 0.61)
ob_cube_087.scale = (1.0, 1.0, 0.61)
ob_cube_088.location = (17.6, 17.6, 0.7286)
ob_cube_088.scale = (1.0, 1.0, 0.7286)
ob_cube_089.location = (17.6, 19.8, 0.3242)
ob_cube_089.scale = (1.0, 1.0, 0.3242)
ob_cube_090.location = (19.8, 0.0, 0.554)
ob_cube_090.scale = (1.0, 1.0, 0.554)
ob_cube_091.location = (19.8, 2.2, 0.452)
ob_cube_091.scale = (1.0, 1.0, 0.452)
ob_cube_092.location = (19.8, 4.4, 0.2568)
ob_cube_092.scale = (1.0, 1.0, 0.2568)
ob_cube_093.location = (19.8, 6.6, 0.3946)
ob_cube_093.scale = (1.0, 1.0, 0.3946)
ob_cube_094.location = (19.8, 8.8, 0.4072)
ob_cube_094.scale = (1.0, 1.0, 0.4072)
ob_cube_095.location = (19.8, 11.0, 0.8637)
ob_cube_095.scale = (1.0, 1.0, 0.8637)
ob_cube_096.location = (19.8, 13.2, 0.6252)
ob_cube_096.scale = (1.0, 1.0, 0.6252)
ob_cube_097.location = (19.8, 15.4, 0.5287)
ob_cube_097.scale = (1.0, 1.0, 0.5287)
ob_cube_098.location = (19.8, 17.6, 0.704)
ob_cube_098.scale = (1.0, 1.0, 0.704)
ob_cube_099.location = (19.8, 19.8, 0.2124)
ob_cube_099.scale = (1.0, 1.0, 0.2124)
ob_point.location = (-5.0, -5.0, 15.0)
ob_camera.location = (11.0, -30.8, 13.2)
ob_camera.rotation_euler = (1.28, 4.4e-10, 0.02702)

# ---- collection membership
scene.collection.objects.link(ob_cube)
scene.collection.objects.link(ob_cube_001)
scene.collection.objects.link(ob_cube_002)
scene.collection.objects.link(ob_cube_003)
scene.collection.objects.link(ob_cube_004)
scene.collection.objects.link(ob_cube_005)
scene.collection.objects.link(ob_cube_006)
scene.collection.objects.link(ob_cube_007)
scene.collection.objects.link(ob_cube_008)
scene.collection.objects.link(ob_cube_009)
scene.collection.objects.link(ob_cube_010)
scene.collection.objects.link(ob_cube_011)
scene.collection.objects.link(ob_cube_012)
scene.collection.objects.link(ob_cube_013)
scene.collection.objects.link(ob_cube_014)
scene.collection.objects.link(ob_cube_015)
scene.collection.objects.link(ob_cube_016)
scene.collection.objects.link(ob_cube_017)
scene.collection.objects.link(ob_cube_018)
scene.collection.objects.link(ob_cube_019)
scene.collection.objects.link(ob_cube_020)
scene.collection.objects.link(ob_cube_021)
scene.collection.objects.link(ob_cube_022)
scene.collection.objects.link(ob_cube_023)
scene.collection.objects.link(ob_cube_024)
scene.collection.objects.link(ob_cube_025)
scene.collection.objects.link(ob_cube_026)
scene.collection.objects.link(ob_cube_027)
scene.collection.objects.link(ob_cube_028)
scene.collection.objects.link(ob_cube_029)
scene.collection.objects.link(ob_cube_030)
scene.collection.objects.link(ob_cube_031)
scene.collection.objects.link(ob_cube_032)
scene.collection.objects.link(ob_cube_033)
scene.collection.objects.link(ob_cube_034)
scene.collection.objects.link(ob_cube_035)
scene.collection.objects.link(ob_cube_036)
scene.collection.objects.link(ob_cube_037)
scene.collection.objects.link(ob_cube_038)
scene.collection.objects.link(ob_cube_039)
scene.collection.objects.link(ob_cube_040)
scene.collection.objects.link(ob_cube_041)
scene.collection.objects.link(ob_cube_042)
scene.collection.objects.link(ob_cube_043)
scene.collection.objects.link(ob_cube_044)
scene.collection.objects.link(ob_cube_045)
scene.collection.objects.link(ob_cube_046)
scene.collection.objects.link(ob_cube_047)
scene.collection.objects.link(ob_cube_048)
scene.collection.objects.link(ob_cube_049)
scene.collection.objects.link(ob_cube_050)
scene.collection.objects.link(ob_cube_051)
scene.collection.objects.link(ob_cube_052)
scene.collection.objects.link(ob_cube_053)
scene.collection.objects.link(ob_cube_054)
scene.collection.objects.link(ob_cube_055)
scene.collection.objects.link(ob_cube_056)
scene.collection.objects.link(ob_cube_057)
scene.collection.objects.link(ob_cube_058)
scene.collection.objects.link(ob_cube_059)
scene.collection.objects.link(ob_cube_060)
scene.collection.objects.link(ob_cube_061)
scene.collection.objects.link(ob_cube_062)
scene.collection.objects.link(ob_cube_063)
scene.collection.objects.link(ob_cube_064)
scene.collection.objects.link(ob_cube_065)
scene.collection.objects.link(ob_cube_066)
scene.collection.objects.link(ob_cube_067)
scene.collection.objects.link(ob_cube_068)
scene.collection.objects.link(ob_cube_069)
scene.collection.objects.link(ob_cube_070)
scene.collection.objects.link(ob_cube_071)
scene.collection.objects.link(ob_cube_072)
scene.collection.objects.link(ob_cube_073)
scene.collection.objects.link(ob_cube_074)
scene.collection.objects.link(ob_cube_075)
scene.collection.objects.link(ob_cube_076)
scene.collection.objects.link(ob_cube_077)
scene.collection.objects.link(ob_cube_078)
scene.collection.objects.link(ob_cube_079)
scene.collection.objects.link(ob_cube_080)
scene.collection.objects.link(ob_cube_081)
scene.collection.objects.link(ob_cube_082)
scene.collection.objects.link(ob_cube_083)
scene.collection.objects.link(ob_cube_084)
scene.collection.objects.link(ob_cube_085)
scene.collection.objects.link(ob_cube_086)
scene.collection.objects.link(ob_cube_087)
scene.collection.objects.link(ob_cube_088)
scene.collection.objects.link(ob_cube_089)
scene.collection.objects.link(ob_cube_090)
scene.collection.objects.link(ob_cube_091)
scene.collection.objects.link(ob_cube_092)
scene.collection.objects.link(ob_cube_093)
scene.collection.objects.link(ob_cube_094)
scene.collection.objects.link(ob_cube_095)
scene.collection.objects.link(ob_cube_096)
scene.collection.objects.link(ob_cube_097)
scene.collection.objects.link(ob_cube_098)
scene.collection.objects.link(ob_cube_099)
scene.collection.objects.link(ob_point)
scene.collection.objects.link(ob_camera)

# ---- scene / render settings (as saved in the file)
scene.camera = ob_camera
scene.frame_start = 1; scene.frame_end = 120; scene.frame_set(9)
scene.render.engine = 'CYCLES'
scene.render.image_settings.color_mode = 'RGB'
scene.render.fps = 30
scene.cycles.samples = 64
bpy.context.view_layer.update()
